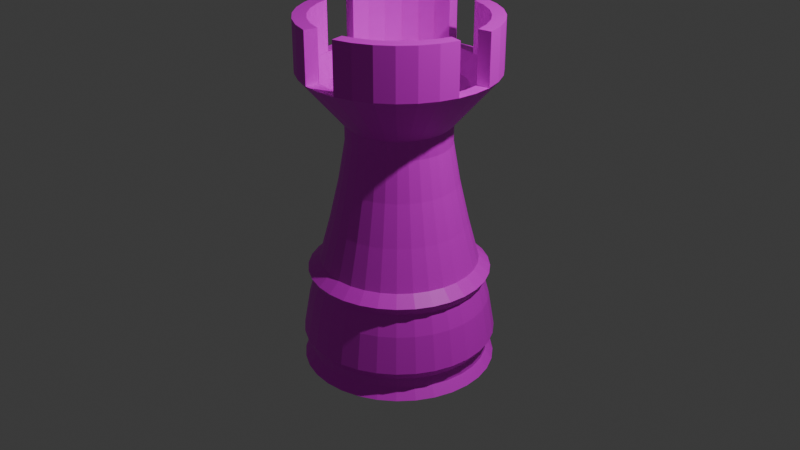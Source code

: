 # Source: week3_assignment.blend  (saved by Blender 4.2.66; exported with 4.5.12 LTS)
import bpy
from mathutils import Matrix  # noqa: F401  (used for matrix-valued properties, if any)

bpy.ops.wm.read_factory_settings(use_empty=True)
scene = bpy.context.scene
scene.name = 'Scene'

# ---- collections
col_collection = bpy.data.collections.new('Collection'); scene.collection.children.link(col_collection)

# ---- images (referenced by path relative to the original .blend; pixels are not part of the script)
import os
ASSET_DIR = os.environ.get("B2B_ASSET_DIR", "")  # directory of the original .blend (textures are referenced by path, not embedded)
HERE = os.path.dirname(os.path.abspath(__file__))  # packed textures are extracted next to this script under _unpacked/

def load_image(name, relpath, width, height, colorspace="sRGB"):
    """Load a texture the original file referenced (path relative to the .blend, or extracted next to this script)."""
    p = next((c for c in (os.path.join(HERE, relpath), os.path.join(ASSET_DIR, relpath)) if relpath and os.path.exists(c)), "")
    if p:
        img = bpy.data.images.load(p, check_existing=True)
        img.name = name
    else:  # same state as the original file: an image datablock whose file is absent (Cycles renders it pink)
        img = bpy.data.images.new(name, width, height)
        img.source = "FILE"
        img.filepath = "//" + (relpath or name)
    img.colorspace_settings.name = colorspace
    return img
img_picked_image_489700864_jpeg = load_image('picked_image-489700864.jpeg', 'picked_image-489700864.jpeg', 1024, 1024, 'sRGB')

# ---- materials (node trees are filled in below, after node groups)
mat_material_001 = bpy.data.materials.new('Material.001')

# ---- material node trees
mat_material_001.use_nodes = True; mat_material_001.node_tree.nodes.clear()
_N = mat_material_001.node_tree.nodes; _L = mat_material_001.node_tree.links
n0 = _N.new('ShaderNodeBsdfPrincipled'); n0.name = 'Principled BSDF'; n0.location = (10, 300)
n1 = _N.new('ShaderNodeOutputMaterial'); n1.name = 'Material Output'; n1.location = (300, 300)
n2 = _N.new('ShaderNodeTexImage'); n2.name = 'Image Texture'; n2.location = (315, 368)
n3 = _N.new('ShaderNodeTexImage'); n3.name = 'Image Texture.001'; n3.location = (-343, 219)
n3.image = img_picked_image_489700864_jpeg
_L.new(n0.outputs[0], n1.inputs[0])
_L.new(n3.outputs[0], n0.inputs[0])
n1.is_active_output = True

# ---- world
world_world = bpy.data.worlds.new('World'); scene.world = world_world
world_world.use_nodes = True; world_world.node_tree.nodes.clear()
_N = world_world.node_tree.nodes; _L = world_world.node_tree.links
n0 = _N.new('ShaderNodeOutputWorld'); n0.name = 'World Output'; n0.location = (300, 300)
n1 = _N.new('ShaderNodeBackground'); n1.name = 'Background'; n1.location = (10, 300)
n1.inputs[0].default_value = (0.05088, 0.05088, 0.05088, 1.0)
_L.new(n1.outputs[0], n0.inputs[0])
n0.is_active_output = True
world_world.color = (0.05088, 0.05088, 0.05088)
world_world.sun_shadow_jitter_overblur = 0.0

# ---- cameras
cam_camera = bpy.data.cameras.new('Camera')
cam_camera.clip_end = 100.0
cam_camera.ortho_scale = 7.314

# ---- lights
light_light = bpy.data.lights.new('Light', 'POINT')
light_light.energy = 1000.0
light_light.shadow_soft_size = 0.1

# ---- meshes
me_cylinder_001 = bpy.data.meshes.new('Cylinder.001')
me_cylinder_001.from_pydata([(-4.441e-16, 1.0, -0.9018), (0.1951, 0.9808, -0.9018), (0.1681, 0.8453, 1.249), (0.3827, 0.9239, -0.9018), (0.3298, 0.7962, 1.249), (0.5556, 0.8315, -0.9018), (0.4788, 0.7166, 1.249), (0.7071, 0.7071, -0.9018), (0.6094, 0.6094, 1.249), (0.8315, 0.5556, -0.9018), (0.7166, 0.4788, 1.249), (0.9239, 0.3827, -0.9018), (0.7962, 0.3298, 1.249), (0.9808, 0.1951, -0.9018), (0.8453, 0.1681, 1.249), (1.0, 4.441e-16, -0.9018), (0.9808, -0.1951, -0.9018), (0.8453, -0.1681, 1.249), (0.9239, -0.3827, -0.9018), (0.7962, -0.3298, 1.249), (0.8315, -0.5556, -0.9018), (0.7166, -0.4788, 1.249), (0.7071, -0.7071, -0.9018), (0.6094, -0.6094, 1.249), (0.5556, -0.8315, -0.9018), (0.4788, -0.7166, 1.249), (0.3827, -0.9239, -0.9018), (0.3298, -0.7962, 1.249), (0.1951, -0.9808, -0.9018), (0.1681, -0.8453, 1.249), (-4.441e-16, -1.0, -0.9018), (-0.1951, -0.9808, -0.9018), (-0.1681, -0.8453, 1.249), (-0.3827, -0.9239, -0.9018), (-0.3298, -0.7962, 1.249), (-0.5556, -0.8315, -0.9018), (-0.4788, -0.7166, 1.249), (-0.7071, -0.7071, -0.9018), (-0.6094, -0.6094, 1.249), (-0.8315, -0.5556, -0.9018), (-0.7166, -0.4788, 1.249), (-0.9239, -0.3827, -0.9018), (-0.7962, -0.3298, 1.249), (-0.9808, -0.1951, -0.9018), (-0.8453, -0.1681, 1.249), (-1.0, 4.441e-16, -0.9018), (-0.9808, 0.1951, -0.9018), (-0.8453, 0.1681, 1.249), (-0.9239, 0.3827, -0.9018), (-0.7962, 0.3298, 1.249), (-0.8315, 0.5556, -0.9018), (-0.7166, 0.4788, 1.249), (-0.7071, 0.7071, -0.9018), (-0.6094, 0.6094, 1.249), (-0.5556, 0.8315, -0.9018), (-0.4788, 0.7166, 1.249), (-0.3827, 0.9239, -0.9018), (-0.3298, 0.7962, 1.249), (-0.1951, 0.9808, -0.9018), (-0.1681, 0.8453, 1.249), (3.586e-09, 0.7039, 0.009709), (0.1373, 0.6903, 0.009709), (0.2694, 0.6503, 0.009709), (0.391, 0.5852, 0.009709), (0.4977, 0.4977, 0.009709), (0.5852, 0.391, 0.009709), (0.6503, 0.2694, 0.009709), (0.6903, 0.1373, 0.009709), (0.7039, 4.413e-09, 0.009709), (0.6903, -0.1373, 0.009709), (0.6503, -0.2694, 0.009709), (0.5852, -0.391, 0.009709), (0.4977, -0.4977, 0.009709), (0.391, -0.5852, 0.009709), (0.2694, -0.6503, 0.009709), (0.1373, -0.6903, 0.009709), (3.586e-09, -0.7039, 0.009709), (-0.1373, -0.6903, 0.009709), (-0.2694, -0.6503, 0.009709), (-0.391, -0.5852, 0.009709), (-0.4977, -0.4977, 0.009709), (-0.5852, -0.391, 0.009709), (-0.6503, -0.2694, 0.009709), (-0.6903, -0.1373, 0.009709), (-0.7039, 4.413e-09, 0.009709), (-0.6903, 0.1373, 0.009709), (-0.6503, 0.2694, 0.009709), (-0.5852, 0.391, 0.009709), (-0.4977, 0.4977, 0.009709), (-0.391, 0.5852, 0.009709), (-0.2694, 0.6503, 0.009709), (-0.1373, 0.6903, 0.009709), (0.1822, 0.9158, -0.4902), (0.3573, 0.8626, -0.4902), (0.5187, 0.7764, -0.4902), (0.6602, 0.6602, -0.4902), (0.7764, 0.5187, -0.4902), (0.8626, 0.3573, -0.4902), (0.9158, 0.1822, -0.4902), (0.9337, -9.878e-10, -0.4902), (0.9158, -0.1822, -0.4902), (0.8626, -0.3573, -0.4902), (0.7764, -0.5187, -0.4902), (0.6602, -0.6602, -0.4902), (0.5187, -0.7764, -0.4902), (0.3573, -0.8626, -0.4902), (0.1822, -0.9158, -0.4902), (8.026e-10, -0.9337, -0.4902), (-0.1822, -0.9158, -0.4902), (-0.3573, -0.8626, -0.4902), (-0.5187, -0.7764, -0.4902), (-0.6602, -0.6602, -0.4902), (-0.7764, -0.5187, -0.4902), (-0.8626, -0.3573, -0.4902), (-0.9158, -0.1822, -0.4902), (-0.9337, -9.878e-10, -0.4902), (-0.9158, 0.1822, -0.4902), (-0.8626, 0.3573, -0.4902), (-0.7764, 0.5187, -0.4902), (-0.6602, 0.6602, -0.4902), (-0.5187, 0.7764, -0.4902), (-0.3573, 0.8626, -0.4902), (-0.1822, 0.9158, -0.4902), (8.026e-10, 0.9337, -0.4902), (2.208e-09, 0.8176, -0.2403), (0.1595, 0.8019, -0.2403), (0.3129, 0.7554, -0.2403), (0.4543, 0.6799, -0.2403), (0.5782, 0.5782, -0.2403), (0.6799, 0.4543, -0.2403), (0.7554, 0.3129, -0.2403), (0.8019, 0.1595, -0.2403), (0.8176, 2.717e-09, -0.2403), (0.8019, -0.1595, -0.2403), (0.7554, -0.3129, -0.2403), (0.6799, -0.4543, -0.2403), (0.5782, -0.5782, -0.2403), (0.4543, -0.6799, -0.2403), (0.3129, -0.7554, -0.2403), (0.1595, -0.8019, -0.2403), (2.208e-09, -0.8176, -0.2403), (-0.1595, -0.8019, -0.2403), (-0.3129, -0.7554, -0.2403), (-0.4543, -0.6799, -0.2403), (-0.5782, -0.5782, -0.2403), (-0.6799, -0.4543, -0.2403), (-0.7554, -0.3129, -0.2403), (-0.8019, -0.1595, -0.2403), (-0.8176, 2.717e-09, -0.2403), (-0.8019, 0.1595, -0.2403), (-0.7554, 0.3129, -0.2403), (-0.6799, 0.4543, -0.2403), (-0.5782, 0.5782, -0.2403), (-0.4543, 0.6799, -0.2403), (-0.3129, 0.7554, -0.2403), (-0.1595, 0.8019, -0.2403), (0.1796, 0.9027, -0.7778), (0.3522, 0.8504, -0.7778), (0.5114, 0.7653, -0.7778), (0.6508, 0.6508, -0.7778), (0.7653, 0.5114, -0.7778), (0.8504, 0.3522, -0.7778), (0.9027, 0.1796, -0.7778), (0.9204, -1.186e-09, -0.7778), (0.9027, -0.1796, -0.7778), (0.8504, -0.3522, -0.7778), (0.7653, -0.5114, -0.7778), (0.6508, -0.6508, -0.7778), (0.5114, -0.7653, -0.7778), (0.3522, -0.8504, -0.7778), (0.1796, -0.9027, -0.7778), (9.636e-10, -0.9204, -0.7778), (-0.1796, -0.9027, -0.7778), (-0.3522, -0.8504, -0.7778), (-0.5114, -0.7653, -0.7778), (-0.6508, -0.6508, -0.7778), (-0.7653, -0.5114, -0.7778), (-0.8504, -0.3522, -0.7778), (-0.9027, -0.1796, -0.7778), (-0.9204, -1.186e-09, -0.7778), (-0.9027, 0.1796, -0.7778), (-0.8504, 0.3522, -0.7778), (-0.7653, 0.5114, -0.7778), (-0.6508, 0.6508, -0.7778), (-0.5114, 0.7653, -0.7778), (-0.3522, 0.8504, -0.7778), (-0.1796, 0.9027, -0.7778), (9.636e-10, 0.9204, -0.7778), (0.1804, 0.9067, -0.8398), (0.3538, 0.8541, -0.8398), (0.5136, 0.7687, -0.8398), (0.6537, 0.6537, -0.8398), (0.7687, 0.5136, -0.8398), (0.8541, 0.3538, -0.8398), (0.9067, 0.1804, -0.8398), (0.9245, -1.126e-09, -0.8398), (0.9067, -0.1804, -0.8398), (0.8541, -0.3538, -0.8398), (0.7687, -0.5136, -0.8398), (0.6537, -0.6537, -0.8398), (0.5136, -0.7687, -0.8398), (0.3538, -0.8541, -0.8398), (0.1804, -0.9067, -0.8398), (9.146e-10, -0.9245, -0.8398), (-0.1804, -0.9067, -0.8398), (-0.3538, -0.8541, -0.8398), (-0.5136, -0.7687, -0.8398), (-0.6537, -0.6537, -0.8398), (-0.7687, -0.5136, -0.8398), (-0.8541, -0.3538, -0.8398), (-0.9067, -0.1804, -0.8398), (-0.9245, -1.126e-09, -0.8398), (-0.9067, 0.1804, -0.8398), (-0.8541, 0.3538, -0.8398), (-0.7687, 0.5136, -0.8398), (-0.6537, 0.6537, -0.8398), (-0.5136, 0.7687, -0.8398), (-0.3538, 0.8541, -0.8398), (-0.1804, 0.9067, -0.8398), (9.146e-10, 0.9245, -0.8398), (-4.441e-16, 1.0, -0.7159), (0.1951, 0.9808, -0.7159), (0.3827, 0.9239, -0.7159), (0.5556, 0.8315, -0.7159), (0.7071, 0.7071, -0.7159), (0.8315, 0.5556, -0.7159), (0.9239, 0.3827, -0.7159), (0.9808, 0.1951, -0.7159), (1.0, 4.441e-16, -0.7159), (0.9808, -0.1951, -0.7159), (0.9239, -0.3827, -0.7159), (0.8315, -0.5556, -0.7159), (0.7071, -0.7071, -0.7159), (0.5556, -0.8315, -0.7159), (0.3827, -0.9239, -0.7159), (0.1951, -0.9808, -0.7159), (-4.441e-16, -1.0, -0.7159), (-0.1951, -0.9808, -0.7159), (-0.3827, -0.9239, -0.7159), (-0.5556, -0.8315, -0.7159), (-0.7071, -0.7071, -0.7159), (-0.8315, -0.5556, -0.7159), (-0.9239, -0.3827, -0.7159), (-0.9808, -0.1951, -0.7159), (-1.0, 4.441e-16, -0.7159), (-0.9808, 0.1951, -0.7159), (-0.9239, 0.3827, -0.7159), (-0.8315, 0.5556, -0.7159), (-0.7071, 0.7071, -0.7159), (-0.5556, 0.8315, -0.7159), (-0.3827, 0.9239, -0.7159), (-0.1951, 0.9808, -0.7159), (5.629e-09, 0.5351, 0.5049), (0.1044, 0.5248, 0.5049), (0.2048, 0.4943, 0.5049), (0.2973, 0.4449, 0.5049), (0.3783, 0.3783, 0.5049), (0.4449, 0.2973, 0.5049), (0.4943, 0.2048, 0.5049), (0.5248, 0.1044, 0.5049), (0.5351, 6.928e-09, 0.5049), (0.5248, -0.1044, 0.5049), (0.4943, -0.2048, 0.5049), (0.4449, -0.2973, 0.5049), (0.3783, -0.3783, 0.5049), (0.2973, -0.4449, 0.5049), (0.2048, -0.4943, 0.5049), (0.1044, -0.5248, 0.5049), (5.629e-09, -0.5351, 0.5049), (-0.1044, -0.5248, 0.5049), (-0.2048, -0.4943, 0.5049), (-0.2973, -0.4449, 0.5049), (-0.3783, -0.3783, 0.5049), (-0.4449, -0.2973, 0.5049), (-0.4943, -0.2048, 0.5049), (-0.5248, -0.1044, 0.5049), (-0.5351, 6.928e-09, 0.5049), (-0.5248, 0.1044, 0.5049), (-0.4943, 0.2048, 0.5049), (-0.4449, 0.2973, 0.5049), (-0.3783, 0.3783, 0.5049), (-0.2973, 0.4449, 0.5049), (-0.2048, 0.4943, 0.5049), (-0.1044, 0.5248, 0.5049), (0.1182, 0.5942, 0.2629), (0.2319, 0.5598, 0.2629), (0.3366, 0.5038, 0.2629), (0.4284, 0.4284, 0.2629), (0.5038, 0.3366, 0.2629), (0.5598, 0.2319, 0.2629), (0.5942, 0.1182, 0.2629), (0.6059, -5.873e-09, 0.2629), (0.5942, -0.1182, 0.2629), (0.5598, -0.2319, 0.2629), (0.5038, -0.3366, 0.2629), (0.4284, -0.4284, 0.2629), (0.3366, -0.5038, 0.2629), (0.2319, -0.5598, 0.2629), (0.1182, -0.5942, 0.2629), (4.772e-09, -0.6059, 0.2629), (-0.1182, -0.5942, 0.2629), (-0.2319, -0.5598, 0.2629), (-0.3366, -0.5038, 0.2629), (-0.4284, -0.4284, 0.2629), (-0.5038, -0.3366, 0.2629), (-0.5598, -0.2319, 0.2629), (-0.5942, -0.1182, 0.2629), (-0.6059, -5.873e-09, 0.2629), (-0.5942, 0.1182, 0.2629), (-0.5598, 0.2319, 0.2629), (-0.5038, 0.3366, 0.2629), (-0.4284, 0.4284, 0.2629), (-0.3366, 0.5038, 0.2629), (-0.2319, 0.5598, 0.2629), (-0.1182, 0.5942, 0.2629), (4.772e-09, 0.6059, 0.2629), (-4.441e-16, 1.0, 0.9401), (0.1951, 0.9808, 0.9401), (0.3827, 0.9239, 0.9401), (0.5556, 0.8315, 0.9401), (0.7071, 0.7071, 0.9401), (0.8315, 0.5556, 0.9401), (0.9239, 0.3827, 0.9401), (0.9808, 0.1951, 0.9401), (1.0, 3.109e-15, 0.9401), (0.9808, -0.1951, 0.9401), (0.9239, -0.3827, 0.9401), (0.8315, -0.5556, 0.9401), (0.7071, -0.7071, 0.9401), (0.5556, -0.8315, 0.9401), (0.3827, -0.9239, 0.9401), (0.1951, -0.9808, 0.9401), (-4.441e-16, -1.0, 0.9401), (-0.1951, -0.9808, 0.9401), (-0.3827, -0.9239, 0.9401), (-0.5556, -0.8315, 0.9401), (-0.7071, -0.7071, 0.9401), (-0.8315, -0.5556, 0.9401), (-0.9239, -0.3827, 0.9401), (-0.9808, -0.1951, 0.9401), (-1.0, 3.109e-15, 0.9401), (-0.9808, 0.1951, 0.9401), (-0.9239, 0.3827, 0.9401), (-0.8315, 0.5556, 0.9401), (-0.7071, 0.7071, 0.9401), (-0.5556, 0.8315, 0.9401), (-0.3827, 0.9239, 0.9401), (-0.1951, 0.9808, 0.9401), (0.1045, 0.5253, 0.6211), (0.205, 0.4949, 0.6211), (0.2976, 0.4454, 0.6211), (0.3787, 0.3787, 0.6211), (0.4454, 0.2976, 0.6211), (0.4949, 0.205, 0.6211), (0.5253, 0.1045, 0.6211), (0.5356, 7.981e-09, 0.6211), (0.5253, -0.1045, 0.6211), (0.4949, -0.205, 0.6211), (0.4454, -0.2976, 0.6211), (0.3787, -0.3787, 0.6211), (0.2976, -0.4454, 0.6211), (0.205, -0.4949, 0.6211), (0.1045, -0.5253, 0.6211), (-3.514e-09, -0.5356, 0.6211), (-0.1045, -0.5253, 0.6211), (-0.205, -0.4949, 0.6211), (-0.2976, -0.4454, 0.6211), (-0.3787, -0.3787, 0.6211), (-0.4454, -0.2976, 0.6211), (-0.4949, -0.205, 0.6211), (-0.5253, -0.1045, 0.6211), (-0.5356, 7.981e-09, 0.6211), (-0.5253, 0.1045, 0.6211), (-0.4949, 0.205, 0.6211), (-0.4454, 0.2976, 0.6211), (-0.3787, 0.3787, 0.6211), (-0.2976, 0.4454, 0.6211), (-0.205, 0.4949, 0.6211), (-0.1045, 0.5253, 0.6211), (-3.514e-09, 0.5356, 0.6211), (0.1951, 0.9808, 1.122), (0.3827, 0.9239, 1.122), (0.5556, 0.8315, 1.122), (0.7071, 0.7071, 1.122), (0.8315, 0.5556, 1.122), (0.9239, 0.3827, 1.122), (0.9808, 0.1951, 1.122), (0.9808, -0.1951, 1.122), (0.9239, -0.3827, 1.122), (0.8315, -0.5556, 1.122), (0.7071, -0.7071, 1.122), (0.5556, -0.8315, 1.122), (0.3827, -0.9239, 1.122), (0.1951, -0.9808, 1.122), (-0.1951, -0.9808, 1.122), (-0.3827, -0.9239, 1.122), (-0.5556, -0.8315, 1.122), (-0.7071, -0.7071, 1.122), (-0.8315, -0.5556, 1.122), (-0.9239, -0.3827, 1.122), (-0.9808, -0.1951, 1.122), (-0.9808, 0.1951, 1.122), (-0.9239, 0.3827, 1.122), (-0.8315, 0.5556, 1.122), (-0.7071, 0.7071, 1.122), (-0.5556, 0.8315, 1.122), (-0.3827, 0.9239, 1.122), (-0.1951, 0.9808, 1.122), (0.1708, 0.8589, -0.3653), (0.3351, 0.809, -0.3653), (0.4865, 0.7281, -0.3653), (0.6192, 0.6192, -0.3653), (0.7281, 0.4865, -0.3653), (0.809, 0.3351, -0.3653), (0.8589, 0.1708, -0.3653), (0.8757, 8.647e-10, -0.3653), (0.8589, -0.1708, -0.3653), (0.809, -0.3351, -0.3653), (0.7281, -0.4865, -0.3653), (0.6192, -0.6192, -0.3653), (0.4865, -0.7281, -0.3653), (0.3351, -0.809, -0.3653), (0.1708, -0.8589, -0.3653), (1.505e-09, -0.8757, -0.3653), (-0.1708, -0.8589, -0.3653), (-0.3351, -0.809, -0.3653), (-0.4865, -0.7281, -0.3653), (-0.6192, -0.6192, -0.3653), (-0.7281, -0.4865, -0.3653), (-0.809, -0.3351, -0.3653), (-0.8589, -0.1708, -0.3653), (-0.8757, 8.647e-10, -0.3653), (-0.8589, 0.1708, -0.3653), (-0.809, 0.3351, -0.3653), (-0.7281, 0.4865, -0.3653), (-0.6192, 0.6192, -0.3653), (-0.4865, 0.7281, -0.3653), (-0.3351, 0.809, -0.3653), (-0.1708, 0.8589, -0.3653), (1.505e-09, 0.8757, -0.3653), (1.151e-09, 0.9382, -0.3028), (0.183, 0.9202, -0.3028), (0.359, 0.8668, -0.3028), (0.5213, 0.7801, -0.3028), (0.6634, 0.6634, -0.3028), (0.7801, 0.5213, -0.3028), (0.8668, 0.359, -0.3028), (0.9202, 0.183, -0.3028), (0.9382, 1.582e-09, -0.3028), (0.9202, -0.183, -0.3028), (0.8668, -0.359, -0.3028), (0.7801, -0.5213, -0.3028), (0.6634, -0.6634, -0.3028), (0.5213, -0.7801, -0.3028), (0.359, -0.8668, -0.3028), (0.183, -0.9202, -0.3028), (1.151e-09, -0.9382, -0.3028), (-0.183, -0.9202, -0.3028), (-0.359, -0.8668, -0.3028), (-0.5213, -0.7801, -0.3028), (-0.6634, -0.6634, -0.3028), (-0.7801, -0.5213, -0.3028), (-0.8668, -0.359, -0.3028), (-0.9202, -0.183, -0.3028), (-0.9382, 1.582e-09, -0.3028), (-0.9202, 0.183, -0.3028), (-0.8668, 0.359, -0.3028), (-0.7801, 0.5213, -0.3028), (-0.6634, 0.6634, -0.3028), (-0.5213, 0.7801, -0.3028), (-0.359, 0.8668, -0.3028), (-0.183, 0.9202, -0.3028), (0.1951, 0.9808, 1.249), (0.3827, 0.9239, 1.249), (0.5556, 0.8315, 1.249), (0.7071, 0.7071, 1.249), (0.8315, 0.5556, 1.249), (0.9239, 0.3827, 1.249), (0.9808, 0.1951, 1.249), (0.9808, -0.1951, 1.249), (0.9239, -0.3827, 1.249), (0.8315, -0.5556, 1.249), (0.7071, -0.7071, 1.249), (0.5556, -0.8315, 1.249), (0.3827, -0.9239, 1.249), (0.1951, -0.9808, 1.249), (-0.1951, -0.9808, 1.249), (-0.3827, -0.9239, 1.249), (-0.5556, -0.8315, 1.249), (-0.7071, -0.7071, 1.249), (-0.8315, -0.5556, 1.249), (-0.9239, -0.3827, 1.249), (-0.9808, -0.1951, 1.249), (-0.9808, 0.1951, 1.249), (-0.9239, 0.3827, 1.249), (-0.8315, 0.5556, 1.249), (-0.7071, 0.7071, 1.249), (-0.5556, 0.8315, 1.249), (-0.3827, 0.9239, 1.249), (-0.1951, 0.9808, 1.249), (0.1681, 0.8453, 0.9396), (0.3308, 0.7986, 0.9396), (0.4802, 0.7187, 0.9396), (0.6112, 0.6112, 0.9396), (0.7187, 0.4802, 0.9396), (0.7986, 0.3308, 0.9396), (0.8453, 0.1681, 0.9396), (0.8618, -8.882e-16, 0.9396), (0.8453, -0.1681, 0.9396), (0.7986, -0.3308, 0.9396), (0.7187, -0.4802, 0.9396), (0.6112, -0.6112, 0.9396), (0.4802, -0.7187, 0.9396), (0.3308, -0.7986, 0.9396), (0.1681, -0.8453, 0.9396), (-0.1681, -0.8453, 0.9396), (-0.3308, -0.7986, 0.9396), (-0.4802, -0.7187, 0.9396), (-0.6112, -0.6112, 0.9396), (-0.7187, -0.4802, 0.9396), (-0.7986, -0.3308, 0.9396), (-0.8453, -0.1681, 0.9396), (-0.8618, 8.882e-16, 0.9396), (-0.8453, 0.1681, 0.9396), (-0.7986, 0.3308, 0.9396), (-0.7187, 0.4802, 0.9396), (-0.6112, 0.6112, 0.9396), (-0.4802, 0.7187, 0.9396), (-0.3308, 0.7986, 0.9396), (-0.1681, 0.8453, 0.9396), (0.1686, 0.8478, 0.9396), (-1.181e-08, 0.8644, 0.9396), (0.3298, 0.7962, 0.9396), (0.4788, 0.7166, 0.9396), (0.6094, 0.6094, 0.9396), (0.7166, 0.4788, 0.9396), (0.7962, 0.3298, 0.9396), (0.8644, -1.045e-15, 0.9396), (0.8478, 0.1686, 0.9396), (0.8478, -0.1686, 0.9396), (0.7962, -0.3298, 0.9396), (0.7166, -0.4788, 0.9396), (0.6094, -0.6094, 0.9396), (0.4788, -0.7166, 0.9396), (0.3298, -0.7962, 0.9396), (-1.181e-08, -0.8644, 0.9396), (0.1686, -0.8478, 0.9396), (-0.1686, -0.8478, 0.9396), (-0.3298, -0.7962, 0.9396), (-0.4788, -0.7166, 0.9396), (-0.6094, -0.6094, 0.9396), (-0.7166, -0.4788, 0.9396), (-0.7962, -0.3298, 0.9396), (-0.8644, 1.045e-15, 0.9396), (-0.8478, -0.1686, 0.9396), (-0.8478, 0.1686, 0.9396), (-0.7962, 0.3298, 0.9396), (-0.7166, 0.4788, 0.9396), (-0.6094, 0.6094, 0.9396), (-0.4788, 0.7166, 0.9396), (-0.3298, 0.7962, 0.9396), (-0.1686, 0.8478, 0.9396), (0.1329, 0.6684, 0.8396), (-1.293e-08, 0.6814, 0.8396), (0.6814, -2.694e-10, 0.8396), (0.6684, 0.1329, 0.8396), (0.6684, -0.1329, 0.8396), (-1.293e-08, -0.6814, 0.8396), (0.1329, -0.6684, 0.8396), (-0.1329, -0.6684, 0.8396), (-0.6814, -2.694e-10, 0.8396), (-0.6684, -0.1329, 0.8396), (-0.6684, 0.1329, 0.8396), (-0.1329, 0.6684, 0.8396), (0.2608, 0.6296, 0.8396), (0.3786, 0.5666, 0.8396), (0.4819, 0.4819, 0.8396), (0.5666, 0.3786, 0.8396), (0.6296, 0.2608, 0.8396), (0.6296, -0.2608, 0.8396), (0.5666, -0.3786, 0.8396), (0.4819, -0.4819, 0.8396), (0.3786, -0.5666, 0.8396), (0.2608, -0.6296, 0.8396), (-0.2608, -0.6296, 0.8396), (-0.3786, -0.5666, 0.8396), (-0.4819, -0.4819, 0.8396), (-0.5666, -0.3786, 0.8396), (-0.6296, -0.2608, 0.8396), (-0.6296, 0.2608, 0.8396), (-0.5666, 0.3786, 0.8396), (-0.4819, 0.4819, 0.8396), (-0.3786, 0.5666, 0.8396), (-0.2608, 0.6296, 0.8396)], [(522, 521), (522, 555)], [(380, 472, 473, 381), (381, 473, 474, 382), (382, 474, 475, 383), (383, 475, 476, 384), (384, 476, 477, 385), (385, 477, 478, 386), (387, 479, 480, 388), (388, 480, 481, 389), (389, 481, 482, 390), (390, 482, 483, 391), (391, 483, 484, 392), (392, 484, 485, 393), (394, 486, 487, 395), (395, 487, 488, 396), (396, 488, 489, 397), (397, 489, 490, 398), (398, 490, 491, 399), (399, 491, 492, 400), (401, 493, 494, 402), (402, 494, 495, 403), (403, 495, 496, 404), (404, 496, 497, 405), (405, 497, 498, 406), (27, 25, 543, 544), (406, 498, 499, 407), (0, 1, 3, 5, 7, 9, 11, 13, 15, 16, 18, 20, 22, 24, 26, 28, 30, 31, 33, 35, 37, 39, 41, 43, 45, 46, 48, 50, 52, 54, 56, 58), (155, 91, 60, 124), (154, 90, 91, 155), (153, 89, 90, 154), (152, 88, 89, 153), (151, 87, 88, 152), (150, 86, 87, 151), (149, 85, 86, 150), (148, 84, 85, 149), (147, 83, 84, 148), (146, 82, 83, 147), (145, 81, 82, 146), (144, 80, 81, 145), (143, 79, 80, 144), (142, 78, 79, 143), (141, 77, 78, 142), (140, 76, 77, 141), (139, 75, 76, 140), (138, 74, 75, 139), (137, 73, 74, 138), (136, 72, 73, 137), (135, 71, 72, 136), (134, 70, 71, 135), (133, 69, 70, 134), (132, 68, 69, 133), (131, 67, 68, 132), (130, 66, 67, 131), (129, 65, 66, 130), (128, 64, 65, 129), (127, 63, 64, 128), (126, 62, 63, 127), (125, 61, 62, 126), (124, 60, 61, 125), (220, 123, 92, 221), (221, 92, 93, 222), (222, 93, 94, 223), (223, 94, 95, 224), (224, 95, 96, 225), (225, 96, 97, 226), (226, 97, 98, 227), (227, 98, 99, 228), (228, 99, 100, 229), (229, 100, 101, 230), (230, 101, 102, 231), (231, 102, 103, 232), (232, 103, 104, 233), (233, 104, 105, 234), (234, 105, 106, 235), (235, 106, 107, 236), (236, 107, 108, 237), (237, 108, 109, 238), (238, 109, 110, 239), (239, 110, 111, 240), (240, 111, 112, 241), (241, 112, 113, 242), (242, 113, 114, 243), (243, 114, 115, 244), (244, 115, 116, 245), (245, 116, 117, 246), (246, 117, 118, 247), (247, 118, 119, 248), (248, 119, 120, 249), (249, 120, 121, 250), (250, 121, 122, 251), (251, 122, 123, 220), (440, 124, 125, 441), (441, 125, 126, 442), (442, 126, 127, 443), (443, 127, 128, 444), (444, 128, 129, 445), (445, 129, 130, 446), (446, 130, 131, 447), (447, 131, 132, 448), (448, 132, 133, 449), (449, 133, 134, 450), (450, 134, 135, 451), (451, 135, 136, 452), (452, 136, 137, 453), (453, 137, 138, 454), (454, 138, 139, 455), (455, 139, 140, 456), (456, 140, 141, 457), (457, 141, 142, 458), (458, 142, 143, 459), (459, 143, 144, 460), (460, 144, 145, 461), (461, 145, 146, 462), (462, 146, 147, 463), (463, 147, 148, 464), (464, 148, 149, 465), (465, 149, 150, 466), (466, 150, 151, 467), (467, 151, 152, 468), (468, 152, 153, 469), (469, 153, 154, 470), (470, 154, 155, 471), (471, 155, 124, 440), (218, 186, 187, 219), (217, 185, 186, 218), (216, 184, 185, 217), (215, 183, 184, 216), (214, 182, 183, 215), (213, 181, 182, 214), (212, 180, 181, 213), (211, 179, 180, 212), (210, 178, 179, 211), (209, 177, 178, 210), (208, 176, 177, 209), (207, 175, 176, 208), (206, 174, 175, 207), (205, 173, 174, 206), (204, 172, 173, 205), (203, 171, 172, 204), (202, 170, 171, 203), (201, 169, 170, 202), (200, 168, 169, 201), (199, 167, 168, 200), (198, 166, 167, 199), (197, 165, 166, 198), (196, 164, 165, 197), (195, 163, 164, 196), (194, 162, 163, 195), (193, 161, 162, 194), (192, 160, 161, 193), (191, 159, 160, 192), (190, 158, 159, 191), (189, 157, 158, 190), (188, 156, 157, 189), (219, 187, 156, 188), (0, 219, 188, 1), (1, 188, 189, 3), (3, 189, 190, 5), (5, 190, 191, 7), (7, 191, 192, 9), (9, 192, 193, 11), (11, 193, 194, 13), (13, 194, 195, 15), (15, 195, 196, 16), (16, 196, 197, 18), (18, 197, 198, 20), (20, 198, 199, 22), (22, 199, 200, 24), (24, 200, 201, 26), (26, 201, 202, 28), (28, 202, 203, 30), (30, 203, 204, 31), (31, 204, 205, 33), (33, 205, 206, 35), (35, 206, 207, 37), (37, 207, 208, 39), (39, 208, 209, 41), (41, 209, 210, 43), (43, 210, 211, 45), (45, 211, 212, 46), (46, 212, 213, 48), (48, 213, 214, 50), (50, 214, 215, 52), (52, 215, 216, 54), (54, 216, 217, 56), (56, 217, 218, 58), (58, 218, 219, 0), (186, 251, 220, 187), (185, 250, 251, 186), (184, 249, 250, 185), (183, 248, 249, 184), (182, 247, 248, 183), (181, 246, 247, 182), (180, 245, 246, 181), (179, 244, 245, 180), (178, 243, 244, 179), (177, 242, 243, 178), (176, 241, 242, 177), (175, 240, 241, 176), (174, 239, 240, 175), (173, 238, 239, 174), (172, 237, 238, 173), (171, 236, 237, 172), (170, 235, 236, 171), (169, 234, 235, 170), (168, 233, 234, 169), (167, 232, 233, 168), (166, 231, 232, 167), (165, 230, 231, 166), (164, 229, 230, 165), (163, 228, 229, 164), (162, 227, 228, 163), (161, 226, 227, 162), (160, 225, 226, 161), (159, 224, 225, 160), (158, 223, 224, 159), (157, 222, 223, 158), (156, 221, 222, 157), (187, 220, 221, 156), (314, 283, 252, 315), (313, 282, 283, 314), (312, 281, 282, 313), (311, 280, 281, 312), (310, 279, 280, 311), (309, 278, 279, 310), (308, 277, 278, 309), (307, 276, 277, 308), (306, 275, 276, 307), (305, 274, 275, 306), (304, 273, 274, 305), (303, 272, 273, 304), (302, 271, 272, 303), (301, 270, 271, 302), (300, 269, 270, 301), (299, 268, 269, 300), (298, 267, 268, 299), (297, 266, 267, 298), (296, 265, 266, 297), (295, 264, 265, 296), (294, 263, 264, 295), (293, 262, 263, 294), (292, 261, 262, 293), (291, 260, 261, 292), (290, 259, 260, 291), (289, 258, 259, 290), (288, 257, 258, 289), (287, 256, 257, 288), (286, 255, 256, 287), (285, 254, 255, 286), (284, 253, 254, 285), (315, 252, 253, 284), (60, 315, 284, 61), (61, 284, 285, 62), (62, 285, 286, 63), (63, 286, 287, 64), (64, 287, 288, 65), (65, 288, 289, 66), (66, 289, 290, 67), (67, 290, 291, 68), (68, 291, 292, 69), (69, 292, 293, 70), (70, 293, 294, 71), (71, 294, 295, 72), (72, 295, 296, 73), (73, 296, 297, 74), (74, 297, 298, 75), (75, 298, 299, 76), (76, 299, 300, 77), (77, 300, 301, 78), (78, 301, 302, 79), (79, 302, 303, 80), (80, 303, 304, 81), (81, 304, 305, 82), (82, 305, 306, 83), (83, 306, 307, 84), (84, 307, 308, 85), (85, 308, 309, 86), (86, 309, 310, 87), (87, 310, 311, 88), (88, 311, 312, 89), (89, 312, 313, 90), (90, 313, 314, 91), (91, 314, 315, 60), (378, 347, 316, 379), (377, 346, 347, 378), (376, 345, 346, 377), (375, 344, 345, 376), (374, 343, 344, 375), (373, 342, 343, 374), (372, 341, 342, 373), (371, 340, 341, 372), (370, 339, 340, 371), (369, 338, 339, 370), (368, 337, 338, 369), (367, 336, 337, 368), (366, 335, 336, 367), (365, 334, 335, 366), (364, 333, 334, 365), (363, 332, 333, 364), (362, 331, 332, 363), (361, 330, 331, 362), (360, 329, 330, 361), (359, 328, 329, 360), (358, 327, 328, 359), (357, 326, 327, 358), (356, 325, 326, 357), (355, 324, 325, 356), (354, 323, 324, 355), (353, 322, 323, 354), (352, 321, 322, 353), (351, 320, 321, 352), (350, 319, 320, 351), (349, 318, 319, 350), (348, 317, 318, 349), (379, 316, 317, 348), (252, 379, 348, 253), (253, 348, 349, 254), (254, 349, 350, 255), (255, 350, 351, 256), (256, 351, 352, 257), (257, 352, 353, 258), (258, 353, 354, 259), (259, 354, 355, 260), (260, 355, 356, 261), (261, 356, 357, 262), (262, 357, 358, 263), (263, 358, 359, 264), (264, 359, 360, 265), (265, 360, 361, 266), (266, 361, 362, 267), (267, 362, 363, 268), (268, 363, 364, 269), (269, 364, 365, 270), (270, 365, 366, 271), (271, 366, 367, 272), (272, 367, 368, 273), (273, 368, 369, 274), (274, 369, 370, 275), (275, 370, 371, 276), (276, 371, 372, 277), (277, 372, 373, 278), (278, 373, 374, 279), (279, 374, 375, 280), (280, 375, 376, 281), (281, 376, 377, 282), (282, 377, 378, 283), (283, 378, 379, 252), (346, 406, 407, 347), (345, 405, 406, 346), (344, 404, 405, 345), (343, 403, 404, 344), (342, 402, 403, 343), (341, 401, 402, 342), (338, 399, 400, 339), (337, 398, 399, 338), (336, 397, 398, 337), (335, 396, 397, 336), (334, 395, 396, 335), (333, 394, 395, 334), (330, 392, 393, 331), (329, 391, 392, 330), (328, 390, 391, 329), (327, 389, 390, 328), (326, 388, 389, 327), (325, 387, 388, 326), (322, 385, 386, 323), (321, 384, 385, 322), (320, 383, 384, 321), (319, 382, 383, 320), (318, 381, 382, 319), (317, 380, 381, 318), (122, 438, 439, 123), (121, 437, 438, 122), (120, 436, 437, 121), (119, 435, 436, 120), (118, 434, 435, 119), (117, 433, 434, 118), (116, 432, 433, 117), (115, 431, 432, 116), (114, 430, 431, 115), (113, 429, 430, 114), (112, 428, 429, 113), (111, 427, 428, 112), (110, 426, 427, 111), (109, 425, 426, 110), (108, 424, 425, 109), (107, 423, 424, 108), (106, 422, 423, 107), (105, 421, 422, 106), (104, 420, 421, 105), (103, 419, 420, 104), (102, 418, 419, 103), (101, 417, 418, 102), (100, 416, 417, 101), (99, 415, 416, 100), (98, 414, 415, 99), (97, 413, 414, 98), (96, 412, 413, 97), (95, 411, 412, 96), (94, 410, 411, 95), (93, 409, 410, 94), (92, 408, 409, 93), (123, 439, 408, 92), (438, 471, 440, 439), (437, 470, 471, 438), (436, 469, 470, 437), (435, 468, 469, 436), (434, 467, 468, 435), (433, 466, 467, 434), (432, 465, 466, 433), (431, 464, 465, 432), (430, 463, 464, 431), (429, 462, 463, 430), (428, 461, 462, 429), (427, 460, 461, 428), (426, 459, 460, 427), (425, 458, 459, 426), (424, 457, 458, 425), (423, 456, 457, 424), (422, 455, 456, 423), (421, 454, 455, 422), (420, 453, 454, 421), (419, 452, 453, 420), (418, 451, 452, 419), (417, 450, 451, 418), (416, 449, 450, 417), (415, 448, 449, 416), (414, 447, 448, 415), (413, 446, 447, 414), (412, 445, 446, 413), (411, 444, 445, 412), (410, 443, 444, 411), (409, 442, 443, 410), (408, 441, 442, 409), (439, 440, 441, 408), (2, 4, 473, 472), (4, 6, 474, 473), (6, 8, 475, 474), (8, 10, 476, 475), (10, 12, 477, 476), (12, 14, 478, 477), (17, 19, 480, 479), (19, 21, 481, 480), (21, 23, 482, 481), (23, 25, 483, 482), (25, 27, 484, 483), (27, 29, 485, 484), (32, 34, 487, 486), (34, 36, 488, 487), (36, 38, 489, 488), (38, 40, 490, 489), (40, 42, 491, 490), (42, 44, 492, 491), (47, 49, 494, 493), (49, 51, 495, 494), (51, 53, 496, 495), (53, 55, 497, 496), (55, 57, 498, 497), (57, 59, 499, 498), (511, 510, 580, 581), (53, 51, 557, 558), (29, 27, 544, 514), (4, 2, 500, 532), (55, 53, 558, 559), (6, 4, 532, 533), (57, 55, 559, 560), (8, 6, 533, 534), (59, 57, 560, 529), (34, 32, 515, 548), (10, 8, 534, 535), (36, 34, 548, 549), (12, 10, 535, 536), (38, 36, 549, 550), (14, 12, 536, 506), (40, 38, 550, 551), (42, 40, 551, 552), (44, 42, 552, 521), (19, 17, 508, 540), (21, 19, 540, 541), (23, 21, 541, 542), (49, 47, 523, 556), (25, 23, 542, 543), (51, 49, 556, 557), (547, 516, 517, 518, 519, 520, 552, 551, 550, 549, 548, 515), (553, 555, 524, 525, 526, 527, 528, 561, 529, 560, 559, 558, 557, 556, 523, 522), (530, 501, 502, 503, 504, 505, 538, 537, 539, 509, 510, 511, 512, 513, 546, 514, 544, 543, 542, 541, 540, 508, 507, 506, 536, 535, 534, 533, 532, 500), (562, 563, 573, 593, 592, 591, 590, 589, 572, 570, 571, 588, 587, 586, 585, 584, 569, 567, 568, 583, 582, 581, 580, 579, 566, 564, 565, 578, 577, 576, 575, 574), (531, 561, 573, 563), (524, 555, 572, 589), (512, 511, 581, 582), (525, 524, 589, 590), (513, 512, 582, 583), (526, 525, 590, 591), (546, 513, 583, 568), (537, 538, 565, 564), (501, 530, 562, 574), (527, 526, 591, 592), (539, 537, 564, 566), (502, 501, 574, 575), (528, 527, 592, 593), (503, 502, 575, 576), (561, 528, 593, 573), (553, 554, 571, 570), (516, 547, 569, 584), (504, 503, 576, 577), (555, 553, 570, 572), (517, 516, 584, 585), (505, 504, 577, 578), (518, 517, 585, 586), (538, 505, 578, 565), (519, 518, 586, 587), (530, 531, 563, 562), (520, 519, 587, 588), (554, 520, 588, 571), (545, 546, 568, 567), (509, 539, 566, 579), (547, 545, 567, 569), (510, 509, 579, 580), (387, 325, 508, 17, 479), (324, 323, 538, 507, 537, 539, 325), (14, 538, 323, 478), (59, 529, 347, 499), (347, 529, 561, 531, 530, 317, 316), (2, 472, 317, 530), (401, 341, 523, 47, 493), (29, 514, 331, 485), (332, 331, 514, 546, 545, 547, 333), (486, 333, 547, 32), (340, 339, 554, 553, 555, 341), (400, 492, 44, 521, 339)])
_uv = me_cylinder_001.uv_layers.new(name='UVMap')
_uv.uv.foreach_set('vector', [0.9688, 0.9691, 0.9688, 1.0, 0.9375, 1.0, 0.9375, 0.9691, 0.9375, 0.9691, 0.9375, 1.0, 0.9062, 1.0, 0.9062, 0.9691, 0.9062, 0.9691, 0.9062, 1.0, 0.875, 1.0, 0.875, 0.9691, 0.875, 0.9691, 0.875, 1.0, 0.8438, 1.0, 0.8437, 0.9691, 0.8437, 0.9691, 0.8438, 1.0, 0.8125, 1.0, 0.8125, 0.9691, 0.8125, 0.9691, 0.8125, 1.0, 0.7812, 1.0, 0.7813, 0.9691, 0.7188, 0.9691, 0.7188, 1.0, 0.6875, 1.0, 0.6875, 0.9691, 0.6875, 0.9691, 0.6875, 1.0, 0.6562, 1.0, 0.6562, 0.9691, 0.6562, 0.9691, 0.6562, 1.0, 0.625, 1.0, 0.625, 0.9691, 0.625, 0.9691, 0.625, 1.0, 0.5938, 1.0, 0.5938, 0.9691, 0.5938, 0.9691, 0.5938, 1.0, 0.5625, 1.0, 0.5625, 0.9691, 0.5625, 0.9691, 0.5625, 1.0, 0.5312, 1.0, 0.5312, 0.9691, 0.4688, 0.9691, 0.4688, 1.0, 0.4375, 1.0, 0.4375, 0.9691, 0.4375, 0.9691, 0.4375, 1.0, 0.4062, 1.0, 0.4062, 0.9691, 0.4062, 0.9691, 0.4062, 1.0, 0.375, 1.0, 0.375, 0.9691, 0.375, 0.9691, 0.375, 1.0, 0.3438, 1.0, 0.3438, 0.9691, 0.3438, 0.9691, 0.3438, 1.0, 0.3125, 1.0, 0.3125, 0.9691, 0.3125, 0.9691, 0.3125, 1.0, 0.2812, 1.0, 0.2812, 0.9691, 0.2188, 0.9691, 0.2188, 1.0, 0.1875, 1.0, 0.1875, 0.9691, 0.1875, 0.9691, 0.1875, 1.0, 0.1562, 1.0, 0.1562, 0.9691, 0.1562, 0.9691, 0.1562, 1.0, 0.125, 1.0, 0.125, 0.9691, 0.125, 0.9691, 0.125, 1.0, 0.09375, 1.0, 0.09375, 0.9691, 0.09375, 0.9691, 0.09375, 1.0, 0.0625, 1.0, 0.0625, 0.9691, 0.3292, 0.05891, 0.3649, 0.07802, 0.3649, 0.07802, 0.3292, 0.05891, 0.0625, 0.9691, 0.0625, 1.0, 0.03125, 1.0, 0.03125, 0.9691, 0.75, 0.49, 0.7968, 0.4854, 0.8418, 0.4717, 0.8833, 0.4496, 0.9197, 0.4197, 0.9496, 0.3833, 0.9717, 0.3418, 0.9854, 0.2968, 0.99, 0.25, 0.9854, 0.2032, 0.9717, 0.1582, 0.9496, 0.1167, 0.9197, 0.08029, 0.8833, 0.05045, 0.8418, 0.02827, 0.7968, 0.01461, 0.75, 0.01, 0.7032, 0.01461, 0.6582, 0.02827, 0.6167, 0.05045, 0.5803, 0.08029, 0.5504, 0.1167, 0.5283, 0.1582, 0.5146, 0.2032, 0.51, 0.25, 0.5146, 0.2968, 0.5283, 0.3418, 0.5504, 0.3833, 0.5803, 0.4197, 0.6167, 0.4496, 0.6582, 0.4717, 0.7032, 0.4854, 0.03125, 0.6899, 0.03125, 0.7524, 0.0, 0.7524, 0.0, 0.6899, 0.0625, 0.6899, 0.0625, 0.7524, 0.03125, 0.7524, 0.03125, 0.6899, 0.09375, 0.6899, 0.09375, 0.7524, 0.0625, 0.7524, 0.0625, 0.6899, 0.125, 0.6899, 0.125, 0.7524, 0.09375, 0.7524, 0.09375, 0.6899, 0.1562, 0.6899, 0.1562, 0.7524, 0.125, 0.7524, 0.125, 0.6899, 0.1875, 0.6899, 0.1875, 0.7524, 0.1562, 0.7524, 0.1562, 0.6899, 0.2188, 0.6899, 0.2188, 0.7524, 0.1875, 0.7524, 0.1875, 0.6899, 0.25, 0.6899, 0.25, 0.7524, 0.2188, 0.7524, 0.2188, 0.6899, 0.2812, 0.6899, 0.2812, 0.7524, 0.25, 0.7524, 0.25, 0.6899, 0.3125, 0.6899, 0.3125, 0.7524, 0.2812, 0.7524, 0.2812, 0.6899, 0.3438, 0.6899, 0.3438, 0.7524, 0.3125, 0.7524, 0.3125, 0.6899, 0.375, 0.6899, 0.375, 0.7524, 0.3438, 0.7524, 0.3438, 0.6899, 0.4062, 0.6899, 0.4062, 0.7524, 0.375, 0.7524, 0.375, 0.6899, 0.4375, 0.6899, 0.4375, 0.7524, 0.4062, 0.7524, 0.4062, 0.6899, 0.4688, 0.6899, 0.4687, 0.7524, 0.4375, 0.7524, 0.4375, 0.6899, 0.5, 0.6899, 0.5, 0.7524, 0.4687, 0.7524, 0.4688, 0.6899, 0.5312, 0.6899, 0.5312, 0.7524, 0.5, 0.7524, 0.5, 0.6899, 0.5625, 0.6899, 0.5625, 0.7524, 0.5312, 0.7524, 0.5312, 0.6899, 0.5938, 0.6899, 0.5938, 0.7524, 0.5625, 0.7524, 0.5625, 0.6899, 0.625, 0.6899, 0.625, 0.7524, 0.5938, 0.7524, 0.5938, 0.6899, 0.6562, 0.6899, 0.6562, 0.7524, 0.625, 0.7524, 0.625, 0.6899, 0.6875, 0.6899, 0.6875, 0.7524, 0.6562, 0.7524, 0.6562, 0.6899, 0.7188, 0.6899, 0.7188, 0.7524, 0.6875, 0.7524, 0.6875, 0.6899, 0.75, 0.6899, 0.75, 0.7524, 0.7188, 0.7524, 0.7188, 0.6899, 0.7812, 0.6899, 0.7812, 0.7524, 0.75, 0.7524, 0.75, 0.6899, 0.8125, 0.6899, 0.8125, 0.7524, 0.7812, 0.7524, 0.7812, 0.6899, 0.8438, 0.6899, 0.8438, 0.7524, 0.8125, 0.7524, 0.8125, 0.6899, 0.875, 0.6899, 0.875, 0.7524, 0.8438, 0.7524, 0.8438, 0.6899, 0.9062, 0.6899, 0.9062, 0.7524, 0.875, 0.7524, 0.875, 0.6899, 0.9375, 0.6899, 0.9375, 0.7524, 0.9062, 0.7524, 0.9062, 0.6899, 0.9688, 0.6899, 0.9687, 0.7524, 0.9375, 0.7524, 0.9375, 0.6899, 1.0, 0.6899, 1.0, 0.7524, 0.9687, 0.7524, 0.9688, 0.6899, 1.0, 0.5956, 1.0, 0.6274, 0.9688, 0.6274, 0.9688, 0.5956, 0.9688, 0.5956, 0.9688, 0.6274, 0.9375, 0.6274, 0.9375, 0.5956, 0.9375, 0.5956, 0.9375, 0.6274, 0.9062, 0.6274, 0.9062, 0.5956, 0.9062, 0.5956, 0.9062, 0.6274, 0.875, 0.6274, 0.875, 0.5956, 0.875, 0.5956, 0.875, 0.6274, 0.8438, 0.6274, 0.8438, 0.5956, 0.8438, 0.5956, 0.8438, 0.6274, 0.8125, 0.6274, 0.8125, 0.5956, 0.8125, 0.5956, 0.8125, 0.6274, 0.7812, 0.6274, 0.7812, 0.5956, 0.7812, 0.5956, 0.7812, 0.6274, 0.75, 0.6274, 0.75, 0.5956, 0.75, 0.5956, 0.75, 0.6274, 0.7188, 0.6274, 0.7188, 0.5956, 0.7188, 0.5956, 0.7188, 0.6274, 0.6875, 0.6274, 0.6875, 0.5956, 0.6875, 0.5956, 0.6875, 0.6274, 0.6562, 0.6274, 0.6562, 0.5956, 0.6562, 0.5956, 0.6562, 0.6274, 0.625, 0.6274, 0.625, 0.5956, 0.625, 0.5956, 0.625, 0.6274, 0.5938, 0.6274, 0.5938, 0.5956, 0.5938, 0.5956, 0.5938, 0.6274, 0.5625, 0.6274, 0.5625, 0.5956, 0.5625, 0.5956, 0.5625, 0.6274, 0.5312, 0.6274, 0.5312, 0.5956, 0.5312, 0.5956, 0.5312, 0.6274, 0.5, 0.6274, 0.5, 0.5956, 0.5, 0.5956, 0.5, 0.6274, 0.4688, 0.6274, 0.4688, 0.5956, 0.4688, 0.5956, 0.4688, 0.6274, 0.4375, 0.6274, 0.4375, 0.5956, 0.4375, 0.5956, 0.4375, 0.6274, 0.4062, 0.6274, 0.4062, 0.5956, 0.4062, 0.5956, 0.4062, 0.6274, 0.375, 0.6274, 0.375, 0.5956, 0.375, 0.5956, 0.375, 0.6274, 0.3438, 0.6274, 0.3438, 0.5956, 0.3438, 0.5956, 0.3438, 0.6274, 0.3125, 0.6274, 0.3125, 0.5956, 0.3125, 0.5956, 0.3125, 0.6274, 0.2812, 0.6274, 0.2812, 0.5956, 0.2812, 0.5956, 0.2812, 0.6274, 0.25, 0.6274, 0.25, 0.5956, 0.25, 0.5956, 0.25, 0.6274, 0.2188, 0.6274, 0.2188, 0.5956, 0.2188, 0.5956, 0.2188, 0.6274, 0.1875, 0.6274, 0.1875, 0.5956, 0.1875, 0.5956, 0.1875, 0.6274, 0.1562, 0.6274, 0.1562, 0.5956, 0.1562, 0.5956, 0.1562, 0.6274, 0.125, 0.6274, 0.125, 0.5956, 0.125, 0.5956, 0.125, 0.6274, 0.09375, 0.6274, 0.09375, 0.5956, 0.09375, 0.5956, 0.09375, 0.6274, 0.0625, 0.6274, 0.0625, 0.5956, 0.0625, 0.5956, 0.0625, 0.6274, 0.03125, 0.6274, 0.03125, 0.5956, 0.03125, 0.5956, 0.03125, 0.6274, 0.0, 0.6274, 0.0, 0.5956, 1.0, 0.6743, 1.0, 0.6899, 0.9688, 0.6899, 0.9688, 0.6743, 0.9688, 0.6743, 0.9688, 0.6899, 0.9375, 0.6899, 0.9375, 0.6743, 0.9375, 0.6743, 0.9375, 0.6899, 0.9062, 0.6899, 0.9062, 0.6743, 0.9062, 0.6743, 0.9062, 0.6899, 0.875, 0.6899, 0.875, 0.6743, 0.875, 0.6743, 0.875, 0.6899, 0.8438, 0.6899, 0.8438, 0.6743, 0.8438, 0.6743, 0.8438, 0.6899, 0.8125, 0.6899, 0.8125, 0.6743, 0.8125, 0.6743, 0.8125, 0.6899, 0.7812, 0.6899, 0.7813, 0.6743, 0.7813, 0.6743, 0.7812, 0.6899, 0.75, 0.6899, 0.75, 0.6743, 0.75, 0.6743, 0.75, 0.6899, 0.7188, 0.6899, 0.7188, 0.6743, 0.7188, 0.6743, 0.7188, 0.6899, 0.6875, 0.6899, 0.6875, 0.6743, 0.6875, 0.6743, 0.6875, 0.6899, 0.6562, 0.6899, 0.6562, 0.6743, 0.6562, 0.6743, 0.6562, 0.6899, 0.625, 0.6899, 0.625, 0.6743, 0.625, 0.6743, 0.625, 0.6899, 0.5938, 0.6899, 0.5938, 0.6743, 0.5938, 0.6743, 0.5938, 0.6899, 0.5625, 0.6899, 0.5625, 0.6743, 0.5625, 0.6743, 0.5625, 0.6899, 0.5312, 0.6899, 0.5312, 0.6743, 0.5312, 0.6743, 0.5312, 0.6899, 0.5, 0.6899, 0.5, 0.6743, 0.5, 0.6743, 0.5, 0.6899, 0.4688, 0.6899, 0.4688, 0.6743, 0.4688, 0.6743, 0.4688, 0.6899, 0.4375, 0.6899, 0.4375, 0.6743, 0.4375, 0.6743, 0.4375, 0.6899, 0.4062, 0.6899, 0.4062, 0.6743, 0.4062, 0.6743, 0.4062, 0.6899, 0.375, 0.6899, 0.375, 0.6743, 0.375, 0.6743, 0.375, 0.6899, 0.3438, 0.6899, 0.3438, 0.6743, 0.3438, 0.6743, 0.3438, 0.6899, 0.3125, 0.6899, 0.3125, 0.6743, 0.3125, 0.6743, 0.3125, 0.6899, 0.2812, 0.6899, 0.2813, 0.6743, 0.2813, 0.6743, 0.2812, 0.6899, 0.25, 0.6899, 0.25, 0.6743, 0.25, 0.6743, 0.25, 0.6899, 0.2188, 0.6899, 0.2188, 0.6743, 0.2188, 0.6743, 0.2188, 0.6899, 0.1875, 0.6899, 0.1875, 0.6743, 0.1875, 0.6743, 0.1875, 0.6899, 0.1562, 0.6899, 0.1562, 0.6743, 0.1562, 0.6743, 0.1562, 0.6899, 0.125, 0.6899, 0.125, 0.6743, 0.125, 0.6743, 0.125, 0.6899, 0.09375, 0.6899, 0.09375, 0.6743, 0.09375, 0.6743, 0.09375, 0.6899, 0.0625, 0.6899, 0.0625, 0.6743, 0.0625, 0.6743, 0.0625, 0.6899, 0.03125, 0.6899, 0.03125, 0.6743, 0.03125, 0.6743, 0.03125, 0.6899, 0.0, 0.6899, 0.0, 0.6743, 0.03125, 0.5319, 0.03125, 0.5637, 0.0, 0.5637, 0.0, 0.5319, 0.0625, 0.5319, 0.0625, 0.5637, 0.03125, 0.5637, 0.03125, 0.5319, 0.09375, 0.5319, 0.09375, 0.5637, 0.0625, 0.5637, 0.0625, 0.5319, 0.125, 0.5319, 0.125, 0.5637, 0.09375, 0.5637, 0.09375, 0.5319, 0.1562, 0.5319, 0.1562, 0.5637, 0.125, 0.5637, 0.125, 0.5319, 0.1875, 0.5319, 0.1875, 0.5637, 0.1562, 0.5637, 0.1562, 0.5319, 0.2188, 0.5319, 0.2188, 0.5637, 0.1875, 0.5637, 0.1875, 0.5319, 0.25, 0.5319, 0.25, 0.5637, 0.2188, 0.5637, 0.2188, 0.5319, 0.2812, 0.5319, 0.2812, 0.5637, 0.25, 0.5637, 0.25, 0.5319, 0.3125, 0.5319, 0.3125, 0.5637, 0.2812, 0.5637, 0.2812, 0.5319, 0.3438, 0.5319, 0.3438, 0.5637, 0.3125, 0.5637, 0.3125, 0.5319, 0.375, 0.5319, 0.375, 0.5637, 0.3438, 0.5637, 0.3438, 0.5319, 0.4062, 0.5319, 0.4062, 0.5637, 0.375, 0.5637, 0.375, 0.5319, 0.4375, 0.5319, 0.4375, 0.5637, 0.4062, 0.5637, 0.4062, 0.5319, 0.4688, 0.5319, 0.4688, 0.5637, 0.4375, 0.5637, 0.4375, 0.5319, 0.5, 0.5319, 0.5, 0.5637, 0.4688, 0.5637, 0.4688, 0.5319, 0.5312, 0.5319, 0.5312, 0.5637, 0.5, 0.5637, 0.5, 0.5319, 0.5625, 0.5319, 0.5625, 0.5637, 0.5312, 0.5637, 0.5312, 0.5319, 0.5938, 0.5319, 0.5938, 0.5637, 0.5625, 0.5637, 0.5625, 0.5319, 0.625, 0.5319, 0.625, 0.5637, 0.5938, 0.5637, 0.5938, 0.5319, 0.6562, 0.5319, 0.6562, 0.5637, 0.625, 0.5637, 0.625, 0.5319, 0.6875, 0.5319, 0.6875, 0.5637, 0.6562, 0.5637, 0.6562, 0.5319, 0.7188, 0.5319, 0.7188, 0.5637, 0.6875, 0.5637, 0.6875, 0.5319, 0.75, 0.5319, 0.75, 0.5637, 0.7188, 0.5637, 0.7188, 0.5319, 0.7812, 0.5319, 0.7812, 0.5637, 0.75, 0.5637, 0.75, 0.5319, 0.8125, 0.5319, 0.8125, 0.5637, 0.7812, 0.5637, 0.7812, 0.5319, 0.8438, 0.5319, 0.8438, 0.5637, 0.8125, 0.5637, 0.8125, 0.5319, 0.875, 0.5319, 0.875, 0.5637, 0.8438, 0.5637, 0.8438, 0.5319, 0.9062, 0.5319, 0.9062, 0.5637, 0.875, 0.5637, 0.875, 0.5319, 0.9375, 0.5319, 0.9375, 0.5637, 0.9062, 0.5637, 0.9062, 0.5319, 0.9688, 0.5319, 0.9688, 0.5637, 0.9375, 0.5637, 0.9375, 0.5319, 1.0, 0.5319, 1.0, 0.5637, 0.9688, 0.5637, 0.9688, 0.5319, 1.0, 0.5, 1.0, 0.5319, 0.9688, 0.5319, 0.9688, 0.5, 0.9688, 0.5, 0.9688, 0.5319, 0.9375, 0.5319, 0.9375, 0.5, 0.9375, 0.5, 0.9375, 0.5319, 0.9062, 0.5319, 0.9062, 0.5, 0.9062, 0.5, 0.9062, 0.5319, 0.875, 0.5319, 0.875, 0.5, 0.875, 0.5, 0.875, 0.5319, 0.8438, 0.5319, 0.8438, 0.5, 0.8438, 0.5, 0.8438, 0.5319, 0.8125, 0.5319, 0.8125, 0.5, 0.8125, 0.5, 0.8125, 0.5319, 0.7812, 0.5319, 0.7812, 0.5, 0.7812, 0.5, 0.7812, 0.5319, 0.75, 0.5319, 0.75, 0.5, 0.75, 0.5, 0.75, 0.5319, 0.7188, 0.5319, 0.7188, 0.5, 0.7188, 0.5, 0.7188, 0.5319, 0.6875, 0.5319, 0.6875, 0.5, 0.6875, 0.5, 0.6875, 0.5319, 0.6562, 0.5319, 0.6562, 0.5, 0.6562, 0.5, 0.6562, 0.5319, 0.625, 0.5319, 0.625, 0.5, 0.625, 0.5, 0.625, 0.5319, 0.5938, 0.5319, 0.5938, 0.5, 0.5938, 0.5, 0.5938, 0.5319, 0.5625, 0.5319, 0.5625, 0.5, 0.5625, 0.5, 0.5625, 0.5319, 0.5312, 0.5319, 0.5312, 0.5, 0.5312, 0.5, 0.5312, 0.5319, 0.5, 0.5319, 0.5, 0.5, 0.5, 0.5, 0.5, 0.5319, 0.4688, 0.5319, 0.4688, 0.5, 0.4688, 0.5, 0.4688, 0.5319, 0.4375, 0.5319, 0.4375, 0.5, 0.4375, 0.5, 0.4375, 0.5319, 0.4062, 0.5319, 0.4062, 0.5, 0.4062, 0.5, 0.4062, 0.5319, 0.375, 0.5319, 0.375, 0.5, 0.375, 0.5, 0.375, 0.5319, 0.3438, 0.5319, 0.3438, 0.5, 0.3438, 0.5, 0.3438, 0.5319, 0.3125, 0.5319, 0.3125, 0.5, 0.3125, 0.5, 0.3125, 0.5319, 0.2812, 0.5319, 0.2812, 0.5, 0.2812, 0.5, 0.2812, 0.5319, 0.25, 0.5319, 0.25, 0.5, 0.25, 0.5, 0.25, 0.5319, 0.2188, 0.5319, 0.2188, 0.5, 0.2188, 0.5, 0.2188, 0.5319, 0.1875, 0.5319, 0.1875, 0.5, 0.1875, 0.5, 0.1875, 0.5319, 0.1562, 0.5319, 0.1562, 0.5, 0.1562, 0.5, 0.1562, 0.5319, 0.125, 0.5319, 0.125, 0.5, 0.125, 0.5, 0.125, 0.5319, 0.09375, 0.5319, 0.09375, 0.5, 0.09375, 0.5, 0.09375, 0.5319, 0.0625, 0.5319, 0.0625, 0.5, 0.0625, 0.5, 0.0625, 0.5319, 0.03125, 0.5319, 0.03125, 0.5, 0.03125, 0.5, 0.03125, 0.5319, 0.0, 0.5319, 0.0, 0.5, 0.03125, 0.5637, 0.03125, 0.5956, 0.0, 0.5956, 0.0, 0.5637, 0.0625, 0.5637, 0.0625, 0.5956, 0.03125, 0.5956, 0.03125, 0.5637, 0.09375, 0.5637, 0.09375, 0.5956, 0.0625, 0.5956, 0.0625, 0.5637, 0.125, 0.5637, 0.125, 0.5956, 0.09375, 0.5956, 0.09375, 0.5637, 0.1562, 0.5637, 0.1562, 0.5956, 0.125, 0.5956, 0.125, 0.5637, 0.1875, 0.5637, 0.1875, 0.5956, 0.1562, 0.5956, 0.1562, 0.5637, 0.2188, 0.5637, 0.2188, 0.5956, 0.1875, 0.5956, 0.1875, 0.5637, 0.25, 0.5637, 0.25, 0.5956, 0.2188, 0.5956, 0.2188, 0.5637, 0.2812, 0.5637, 0.2812, 0.5956, 0.25, 0.5956, 0.25, 0.5637, 0.3125, 0.5637, 0.3125, 0.5956, 0.2812, 0.5956, 0.2812, 0.5637, 0.3438, 0.5637, 0.3438, 0.5956, 0.3125, 0.5956, 0.3125, 0.5637, 0.375, 0.5637, 0.375, 0.5956, 0.3438, 0.5956, 0.3438, 0.5637, 0.4062, 0.5637, 0.4062, 0.5956, 0.375, 0.5956, 0.375, 0.5637, 0.4375, 0.5637, 0.4375, 0.5956, 0.4062, 0.5956, 0.4062, 0.5637, 0.4688, 0.5637, 0.4688, 0.5956, 0.4375, 0.5956, 0.4375, 0.5637, 0.5, 0.5637, 0.5, 0.5956, 0.4688, 0.5956, 0.4688, 0.5637, 0.5312, 0.5637, 0.5312, 0.5956, 0.5, 0.5956, 0.5, 0.5637, 0.5625, 0.5637, 0.5625, 0.5956, 0.5312, 0.5956, 0.5312, 0.5637, 0.5938, 0.5637, 0.5938, 0.5956, 0.5625, 0.5956, 0.5625, 0.5637, 0.625, 0.5637, 0.625, 0.5956, 0.5938, 0.5956, 0.5938, 0.5637, 0.6562, 0.5637, 0.6562, 0.5956, 0.625, 0.5956, 0.625, 0.5637, 0.6875, 0.5637, 0.6875, 0.5956, 0.6562, 0.5956, 0.6562, 0.5637, 0.7188, 0.5637, 0.7188, 0.5956, 0.6875, 0.5956, 0.6875, 0.5637, 0.75, 0.5637, 0.75, 0.5956, 0.7188, 0.5956, 0.7188, 0.5637, 0.7812, 0.5637, 0.7812, 0.5956, 0.75, 0.5956, 0.75, 0.5637, 0.8125, 0.5637, 0.8125, 0.5956, 0.7812, 0.5956, 0.7812, 0.5637, 0.8438, 0.5637, 0.8438, 0.5956, 0.8125, 0.5956, 0.8125, 0.5637, 0.875, 0.5637, 0.875, 0.5956, 0.8438, 0.5956, 0.8438, 0.5637, 0.9062, 0.5637, 0.9062, 0.5956, 0.875, 0.5956, 0.875, 0.5637, 0.9375, 0.5637, 0.9375, 0.5956, 0.9062, 0.5956, 0.9062, 0.5637, 0.9688, 0.5637, 0.9688, 0.5956, 0.9375, 0.5956, 0.9375, 0.5637, 1.0, 0.5637, 1.0, 0.5956, 0.9688, 0.5956, 0.9688, 0.5637, 0.03125, 0.8157, 0.03125, 0.8762, 0.0, 0.8762, 0.0, 0.8157, 0.0625, 0.8157, 0.0625, 0.8762, 0.03125, 0.8762, 0.03125, 0.8157, 0.09375, 0.8157, 0.09375, 0.8762, 0.0625, 0.8762, 0.0625, 0.8157, 0.125, 0.8157, 0.125, 0.8762, 0.09375, 0.8762, 0.09375, 0.8157, 0.1562, 0.8157, 0.1562, 0.8762, 0.125, 0.8762, 0.125, 0.8157, 0.1875, 0.8157, 0.1875, 0.8762, 0.1562, 0.8762, 0.1562, 0.8157, 0.2188, 0.8157, 0.2188, 0.8762, 0.1875, 0.8762, 0.1875, 0.8157, 0.25, 0.8157, 0.25, 0.8762, 0.2188, 0.8762, 0.2188, 0.8157, 0.2812, 0.8157, 0.2812, 0.8762, 0.25, 0.8762, 0.25, 0.8157, 0.3125, 0.8157, 0.3125, 0.8762, 0.2812, 0.8762, 0.2812, 0.8157, 0.3438, 0.8157, 0.3438, 0.8762, 0.3125, 0.8762, 0.3125, 0.8157, 0.375, 0.8157, 0.375, 0.8762, 0.3438, 0.8762, 0.3438, 0.8157, 0.4062, 0.8157, 0.4062, 0.8762, 0.375, 0.8762, 0.375, 0.8157, 0.4375, 0.8157, 0.4375, 0.8762, 0.4062, 0.8762, 0.4062, 0.8157, 0.4688, 0.8157, 0.4688, 0.8762, 0.4375, 0.8762, 0.4375, 0.8157, 0.5, 0.8157, 0.5, 0.8762, 0.4688, 0.8762, 0.4688, 0.8157, 0.5312, 0.8157, 0.5312, 0.8762, 0.5, 0.8762, 0.5, 0.8157, 0.5625, 0.8157, 0.5625, 0.8762, 0.5312, 0.8762, 0.5312, 0.8157, 0.5938, 0.8157, 0.5938, 0.8762, 0.5625, 0.8762, 0.5625, 0.8157, 0.625, 0.8157, 0.625, 0.8762, 0.5938, 0.8762, 0.5938, 0.8157, 0.6562, 0.8157, 0.6562, 0.8762, 0.625, 0.8762, 0.625, 0.8157, 0.6875, 0.8157, 0.6875, 0.8762, 0.6562, 0.8762, 0.6562, 0.8157, 0.7188, 0.8157, 0.7188, 0.8762, 0.6875, 0.8762, 0.6875, 0.8157, 0.75, 0.8157, 0.75, 0.8762, 0.7188, 0.8762, 0.7188, 0.8157, 0.7812, 0.8157, 0.7812, 0.8762, 0.75, 0.8762, 0.75, 0.8157, 0.8125, 0.8157, 0.8125, 0.8762, 0.7812, 0.8762, 0.7812, 0.8157, 0.8438, 0.8157, 0.8438, 0.8762, 0.8125, 0.8762, 0.8125, 0.8157, 0.875, 0.8157, 0.875, 0.8762, 0.8438, 0.8762, 0.8438, 0.8157, 0.9062, 0.8157, 0.9062, 0.8762, 0.875, 0.8762, 0.875, 0.8157, 0.9375, 0.8157, 0.9375, 0.8762, 0.9062, 0.8762, 0.9062, 0.8157, 0.9688, 0.8157, 0.9688, 0.8762, 0.9375, 0.8762, 0.9375, 0.8157, 1.0, 0.8157, 1.0, 0.8762, 0.9688, 0.8762, 0.9688, 0.8157, 1.0, 0.7524, 1.0, 0.8157, 0.9688, 0.8157, 0.9687, 0.7524, 0.9687, 0.7524, 0.9688, 0.8157, 0.9375, 0.8157, 0.9375, 0.7524, 0.9375, 0.7524, 0.9375, 0.8157, 0.9062, 0.8157, 0.9062, 0.7524, 0.9062, 0.7524, 0.9062, 0.8157, 0.875, 0.8157, 0.875, 0.7524, 0.875, 0.7524, 0.875, 0.8157, 0.8438, 0.8157, 0.8438, 0.7524, 0.8438, 0.7524, 0.8438, 0.8157, 0.8125, 0.8157, 0.8125, 0.7524, 0.8125, 0.7524, 0.8125, 0.8157, 0.7812, 0.8157, 0.7812, 0.7524, 0.7812, 0.7524, 0.7812, 0.8157, 0.75, 0.8157, 0.75, 0.7524, 0.75, 0.7524, 0.75, 0.8157, 0.7188, 0.8157, 0.7188, 0.7524, 0.7188, 0.7524, 0.7188, 0.8157, 0.6875, 0.8157, 0.6875, 0.7524, 0.6875, 0.7524, 0.6875, 0.8157, 0.6562, 0.8157, 0.6562, 0.7524, 0.6562, 0.7524, 0.6562, 0.8157, 0.625, 0.8157, 0.625, 0.7524, 0.625, 0.7524, 0.625, 0.8157, 0.5938, 0.8157, 0.5938, 0.7524, 0.5938, 0.7524, 0.5938, 0.8157, 0.5625, 0.8157, 0.5625, 0.7524, 0.5625, 0.7524, 0.5625, 0.8157, 0.5312, 0.8157, 0.5312, 0.7524, 0.5312, 0.7524, 0.5312, 0.8157, 0.5, 0.8157, 0.5, 0.7524, 0.5, 0.7524, 0.5, 0.8157, 0.4688, 0.8157, 0.4687, 0.7524, 0.4687, 0.7524, 0.4688, 0.8157, 0.4375, 0.8157, 0.4375, 0.7524, 0.4375, 0.7524, 0.4375, 0.8157, 0.4062, 0.8157, 0.4062, 0.7524, 0.4062, 0.7524, 0.4062, 0.8157, 0.375, 0.8157, 0.375, 0.7524, 0.375, 0.7524, 0.375, 0.8157, 0.3438, 0.8157, 0.3438, 0.7524, 0.3438, 0.7524, 0.3438, 0.8157, 0.3125, 0.8157, 0.3125, 0.7524, 0.3125, 0.7524, 0.3125, 0.8157, 0.2812, 0.8157, 0.2812, 0.7524, 0.2812, 0.7524, 0.2812, 0.8157, 0.25, 0.8157, 0.25, 0.7524, 0.25, 0.7524, 0.25, 0.8157, 0.2188, 0.8157, 0.2188, 0.7524, 0.2188, 0.7524, 0.2188, 0.8157, 0.1875, 0.8157, 0.1875, 0.7524, 0.1875, 0.7524, 0.1875, 0.8157, 0.1562, 0.8157, 0.1562, 0.7524, 0.1562, 0.7524, 0.1562, 0.8157, 0.125, 0.8157, 0.125, 0.7524, 0.125, 0.7524, 0.125, 0.8157, 0.09375, 0.8157, 0.09375, 0.7524, 0.09375, 0.7524, 0.09375, 0.8157, 0.0625, 0.8157, 0.0625, 0.7524, 0.0625, 0.7524, 0.0625, 0.8157, 0.03125, 0.8157, 0.03125, 0.7524, 0.03125, 0.7524, 0.03125, 0.8157, 0.0, 0.8157, 0.0, 0.7524, 0.03125, 0.9072, 0.03125, 0.9381, 0.0, 0.9381, 0.0, 0.9072, 0.0625, 0.9072, 0.0625, 0.9381, 0.03125, 0.9381, 0.03125, 0.9072, 0.09375, 0.9072, 0.09375, 0.9381, 0.0625, 0.9381, 0.0625, 0.9072, 0.125, 0.9072, 0.125, 0.9381, 0.09375, 0.9381, 0.09375, 0.9072, 0.1562, 0.9072, 0.1562, 0.9381, 0.125, 0.9381, 0.125, 0.9072, 0.1875, 0.9072, 0.1875, 0.9381, 0.1562, 0.9381, 0.1562, 0.9072, 0.2188, 0.9072, 0.2188, 0.9381, 0.1875, 0.9381, 0.1875, 0.9072, 0.25, 0.9072, 0.25, 0.9381, 0.2188, 0.9381, 0.2188, 0.9072, 0.2812, 0.9072, 0.2812, 0.9381, 0.25, 0.9381, 0.25, 0.9072, 0.3125, 0.9072, 0.3125, 0.9381, 0.2812, 0.9381, 0.2812, 0.9072, 0.3437, 0.9072, 0.3438, 0.9381, 0.3125, 0.9381, 0.3125, 0.9072, 0.375, 0.9072, 0.375, 0.9381, 0.3438, 0.9381, 0.3437, 0.9072, 0.4062, 0.9072, 0.4062, 0.9381, 0.375, 0.9381, 0.375, 0.9072, 0.4375, 0.9072, 0.4375, 0.9381, 0.4062, 0.9381, 0.4062, 0.9072, 0.4688, 0.9072, 0.4688, 0.9381, 0.4375, 0.9381, 0.4375, 0.9072, 0.5, 0.9072, 0.5, 0.9381, 0.4688, 0.9381, 0.4688, 0.9072, 0.5312, 0.9072, 0.5312, 0.9381, 0.5, 0.9381, 0.5, 0.9072, 0.5625, 0.9072, 0.5625, 0.9381, 0.5312, 0.9381, 0.5312, 0.9072, 0.5938, 0.9072, 0.5938, 0.9381, 0.5625, 0.9381, 0.5625, 0.9072, 0.625, 0.9072, 0.625, 0.9381, 0.5938, 0.9381, 0.5938, 0.9072, 0.6562, 0.9072, 0.6562, 0.9381, 0.625, 0.9381, 0.625, 0.9072, 0.6875, 0.9072, 0.6875, 0.9381, 0.6562, 0.9381, 0.6562, 0.9072, 0.7188, 0.9072, 0.7188, 0.9381, 0.6875, 0.9381, 0.6875, 0.9072, 0.75, 0.9072, 0.75, 0.9381, 0.7188, 0.9381, 0.7188, 0.9072, 0.7812, 0.9072, 0.7812, 0.9381, 0.75, 0.9381, 0.75, 0.9072, 0.8125, 0.9072, 0.8125, 0.9381, 0.7812, 0.9381, 0.7812, 0.9072, 0.8438, 0.9072, 0.8438, 0.9381, 0.8125, 0.9381, 0.8125, 0.9072, 0.875, 0.9072, 0.875, 0.9381, 0.8438, 0.9381, 0.8438, 0.9072, 0.9062, 0.9072, 0.9062, 0.9381, 0.875, 0.9381, 0.875, 0.9072, 0.9375, 0.9072, 0.9375, 0.9381, 0.9062, 0.9381, 0.9062, 0.9072, 0.9688, 0.9072, 0.9688, 0.9381, 0.9375, 0.9381, 0.9375, 0.9072, 1.0, 0.9072, 1.0, 0.9381, 0.9688, 0.9381, 0.9688, 0.9072, 1.0, 0.8762, 1.0, 0.9072, 0.9688, 0.9072, 0.9688, 0.8762, 0.9688, 0.8762, 0.9688, 0.9072, 0.9375, 0.9072, 0.9375, 0.8762, 0.9375, 0.8762, 0.9375, 0.9072, 0.9062, 0.9072, 0.9062, 0.8762, 0.9062, 0.8762, 0.9062, 0.9072, 0.875, 0.9072, 0.875, 0.8762, 0.875, 0.8762, 0.875, 0.9072, 0.8438, 0.9072, 0.8438, 0.8762, 0.8438, 0.8762, 0.8438, 0.9072, 0.8125, 0.9072, 0.8125, 0.8762, 0.8125, 0.8762, 0.8125, 0.9072, 0.7812, 0.9072, 0.7812, 0.8762, 0.7812, 0.8762, 0.7812, 0.9072, 0.75, 0.9072, 0.75, 0.8762, 0.75, 0.8762, 0.75, 0.9072, 0.7188, 0.9072, 0.7188, 0.8762, 0.7188, 0.8762, 0.7188, 0.9072, 0.6875, 0.9072, 0.6875, 0.8762, 0.6875, 0.8762, 0.6875, 0.9072, 0.6562, 0.9072, 0.6562, 0.8762, 0.6562, 0.8762, 0.6562, 0.9072, 0.625, 0.9072, 0.625, 0.8762, 0.625, 0.8762, 0.625, 0.9072, 0.5938, 0.9072, 0.5938, 0.8762, 0.5938, 0.8762, 0.5938, 0.9072, 0.5625, 0.9072, 0.5625, 0.8762, 0.5625, 0.8762, 0.5625, 0.9072, 0.5312, 0.9072, 0.5312, 0.8762, 0.5312, 0.8762, 0.5312, 0.9072, 0.5, 0.9072, 0.5, 0.8762, 0.5, 0.8762, 0.5, 0.9072, 0.4688, 0.9072, 0.4688, 0.8762, 0.4688, 0.8762, 0.4688, 0.9072, 0.4375, 0.9072, 0.4375, 0.8762, 0.4375, 0.8762, 0.4375, 0.9072, 0.4062, 0.9072, 0.4062, 0.8762, 0.4062, 0.8762, 0.4062, 0.9072, 0.375, 0.9072, 0.375, 0.8762, 0.375, 0.8762, 0.375, 0.9072, 0.3437, 0.9072, 0.3438, 0.8762, 0.3438, 0.8762, 0.3437, 0.9072, 0.3125, 0.9072, 0.3125, 0.8762, 0.3125, 0.8762, 0.3125, 0.9072, 0.2812, 0.9072, 0.2812, 0.8762, 0.2812, 0.8762, 0.2812, 0.9072, 0.25, 0.9072, 0.25, 0.8762, 0.25, 0.8762, 0.25, 0.9072, 0.2188, 0.9072, 0.2188, 0.8762, 0.2188, 0.8762, 0.2188, 0.9072, 0.1875, 0.9072, 0.1875, 0.8762, 0.1875, 0.8762, 0.1875, 0.9072, 0.1562, 0.9072, 0.1562, 0.8762, 0.1562, 0.8762, 0.1562, 0.9072, 0.125, 0.9072, 0.125, 0.8762, 0.125, 0.8762, 0.125, 0.9072, 0.09375, 0.9072, 0.09375, 0.8762, 0.09375, 0.8762, 0.09375, 0.9072, 0.0625, 0.9072, 0.0625, 0.8762, 0.0625, 0.8762, 0.0625, 0.9072, 0.03125, 0.9072, 0.03125, 0.8762, 0.03125, 0.8762, 0.03125, 0.9072, 0.0, 0.9072, 0.0, 0.8762, 0.0625, 0.9381, 0.0625, 0.9691, 0.03125, 0.9691, 0.03125, 0.9381, 0.09375, 0.9381, 0.09375, 0.9691, 0.0625, 0.9691, 0.0625, 0.9381, 0.125, 0.9381, 0.125, 0.9691, 0.09375, 0.9691, 0.09375, 0.9381, 0.1562, 0.9381, 0.1562, 0.9691, 0.125, 0.9691, 0.125, 0.9381, 0.1875, 0.9381, 0.1875, 0.9691, 0.1562, 0.9691, 0.1562, 0.9381, 0.2188, 0.9381, 0.2188, 0.9691, 0.1875, 0.9691, 0.1875, 0.9381, 0.3125, 0.9381, 0.3125, 0.9691, 0.2812, 0.9691, 0.2812, 0.9381, 0.3438, 0.9381, 0.3438, 0.9691, 0.3125, 0.9691, 0.3125, 0.9381, 0.375, 0.9381, 0.375, 0.9691, 0.3438, 0.9691, 0.3438, 0.9381, 0.4062, 0.9381, 0.4062, 0.9691, 0.375, 0.9691, 0.375, 0.9381, 0.4375, 0.9381, 0.4375, 0.9691, 0.4062, 0.9691, 0.4062, 0.9381, 0.4688, 0.9381, 0.4688, 0.9691, 0.4375, 0.9691, 0.4375, 0.9381, 0.5625, 0.9381, 0.5625, 0.9691, 0.5312, 0.9691, 0.5312, 0.9381, 0.5938, 0.9381, 0.5938, 0.9691, 0.5625, 0.9691, 0.5625, 0.9381, 0.625, 0.9381, 0.625, 0.9691, 0.5938, 0.9691, 0.5938, 0.9381, 0.6562, 0.9381, 0.6562, 0.9691, 0.625, 0.9691, 0.625, 0.9381, 0.6875, 0.9381, 0.6875, 0.9691, 0.6562, 0.9691, 0.6562, 0.9381, 0.7188, 0.9381, 0.7188, 0.9691, 0.6875, 0.9691, 0.6875, 0.9381, 0.8125, 0.9381, 0.8125, 0.9691, 0.7813, 0.9691, 0.7812, 0.9381, 0.8438, 0.9381, 0.8437, 0.9691, 0.8125, 0.9691, 0.8125, 0.9381, 0.875, 0.9381, 0.875, 0.9691, 0.8437, 0.9691, 0.8438, 0.9381, 0.9062, 0.9381, 0.9062, 0.9691, 0.875, 0.9691, 0.875, 0.9381, 0.9375, 0.9381, 0.9375, 0.9691, 0.9062, 0.9691, 0.9062, 0.9381, 0.9688, 0.9381, 0.9688, 0.9691, 0.9375, 0.9691, 0.9375, 0.9381, 0.03125, 0.6274, 0.03125, 0.6587, 0.0, 0.6587, 0.0, 0.6274, 0.0625, 0.6274, 0.0625, 0.6587, 0.03125, 0.6587, 0.03125, 0.6274, 0.09375, 0.6274, 0.09375, 0.6587, 0.0625, 0.6587, 0.0625, 0.6274, 0.125, 0.6274, 0.125, 0.6587, 0.09375, 0.6587, 0.09375, 0.6274, 0.1562, 0.6274, 0.1562, 0.6587, 0.125, 0.6587, 0.125, 0.6274, 0.1875, 0.6274, 0.1875, 0.6587, 0.1562, 0.6587, 0.1562, 0.6274, 0.2188, 0.6274, 0.2188, 0.6587, 0.1875, 0.6587, 0.1875, 0.6274, 0.25, 0.6274, 0.25, 0.6587, 0.2188, 0.6587, 0.2188, 0.6274, 0.2812, 0.6274, 0.2812, 0.6587, 0.25, 0.6587, 0.25, 0.6274, 0.3125, 0.6274, 0.3125, 0.6587, 0.2812, 0.6587, 0.2812, 0.6274, 0.3438, 0.6274, 0.3438, 0.6587, 0.3125, 0.6587, 0.3125, 0.6274, 0.375, 0.6274, 0.375, 0.6587, 0.3438, 0.6587, 0.3438, 0.6274, 0.4062, 0.6274, 0.4062, 0.6587, 0.375, 0.6587, 0.375, 0.6274, 0.4375, 0.6274, 0.4375, 0.6587, 0.4062, 0.6587, 0.4062, 0.6274, 0.4688, 0.6274, 0.4688, 0.6587, 0.4375, 0.6587, 0.4375, 0.6274, 0.5, 0.6274, 0.5, 0.6587, 0.4688, 0.6587, 0.4688, 0.6274, 0.5312, 0.6274, 0.5312, 0.6587, 0.5, 0.6587, 0.5, 0.6274, 0.5625, 0.6274, 0.5625, 0.6587, 0.5312, 0.6587, 0.5312, 0.6274, 0.5938, 0.6274, 0.5938, 0.6587, 0.5625, 0.6587, 0.5625, 0.6274, 0.625, 0.6274, 0.625, 0.6587, 0.5938, 0.6587, 0.5938, 0.6274, 0.6562, 0.6274, 0.6562, 0.6587, 0.625, 0.6587, 0.625, 0.6274, 0.6875, 0.6274, 0.6875, 0.6587, 0.6562, 0.6587, 0.6562, 0.6274, 0.7188, 0.6274, 0.7188, 0.6587, 0.6875, 0.6587, 0.6875, 0.6274, 0.75, 0.6274, 0.75, 0.6587, 0.7188, 0.6587, 0.7188, 0.6274, 0.7812, 0.6274, 0.7813, 0.6587, 0.75, 0.6587, 0.75, 0.6274, 0.8125, 0.6274, 0.8125, 0.6587, 0.7813, 0.6587, 0.7812, 0.6274, 0.8438, 0.6274, 0.8438, 0.6587, 0.8125, 0.6587, 0.8125, 0.6274, 0.875, 0.6274, 0.875, 0.6587, 0.8438, 0.6587, 0.8438, 0.6274, 0.9062, 0.6274, 0.9062, 0.6587, 0.875, 0.6587, 0.875, 0.6274, 0.9375, 0.6274, 0.9375, 0.6587, 0.9062, 0.6587, 0.9062, 0.6274, 0.9688, 0.6274, 0.9688, 0.6587, 0.9375, 0.6587, 0.9375, 0.6274, 1.0, 0.6274, 1.0, 0.6587, 0.9688, 0.6587, 0.9688, 0.6274, 0.03125, 0.6587, 0.03125, 0.6743, 0.0, 0.6743, 0.0, 0.6587, 0.0625, 0.6587, 0.0625, 0.6743, 0.03125, 0.6743, 0.03125, 0.6587, 0.09375, 0.6587, 0.09375, 0.6743, 0.0625, 0.6743, 0.0625, 0.6587, 0.125, 0.6587, 0.125, 0.6743, 0.09375, 0.6743, 0.09375, 0.6587, 0.1562, 0.6587, 0.1562, 0.6743, 0.125, 0.6743, 0.125, 0.6587, 0.1875, 0.6587, 0.1875, 0.6743, 0.1562, 0.6743, 0.1562, 0.6587, 0.2188, 0.6587, 0.2188, 0.6743, 0.1875, 0.6743, 0.1875, 0.6587, 0.25, 0.6587, 0.25, 0.6743, 0.2188, 0.6743, 0.2188, 0.6587, 0.2812, 0.6587, 0.2813, 0.6743, 0.25, 0.6743, 0.25, 0.6587, 0.3125, 0.6587, 0.3125, 0.6743, 0.2813, 0.6743, 0.2812, 0.6587, 0.3438, 0.6587, 0.3438, 0.6743, 0.3125, 0.6743, 0.3125, 0.6587, 0.375, 0.6587, 0.375, 0.6743, 0.3438, 0.6743, 0.3438, 0.6587, 0.4062, 0.6587, 0.4062, 0.6743, 0.375, 0.6743, 0.375, 0.6587, 0.4375, 0.6587, 0.4375, 0.6743, 0.4062, 0.6743, 0.4062, 0.6587, 0.4688, 0.6587, 0.4688, 0.6743, 0.4375, 0.6743, 0.4375, 0.6587, 0.5, 0.6587, 0.5, 0.6743, 0.4688, 0.6743, 0.4688, 0.6587, 0.5312, 0.6587, 0.5312, 0.6743, 0.5, 0.6743, 0.5, 0.6587, 0.5625, 0.6587, 0.5625, 0.6743, 0.5312, 0.6743, 0.5312, 0.6587, 0.5938, 0.6587, 0.5938, 0.6743, 0.5625, 0.6743, 0.5625, 0.6587, 0.625, 0.6587, 0.625, 0.6743, 0.5938, 0.6743, 0.5938, 0.6587, 0.6562, 0.6587, 0.6562, 0.6743, 0.625, 0.6743, 0.625, 0.6587, 0.6875, 0.6587, 0.6875, 0.6743, 0.6562, 0.6743, 0.6562, 0.6587, 0.7188, 0.6587, 0.7188, 0.6743, 0.6875, 0.6743, 0.6875, 0.6587, 0.75, 0.6587, 0.75, 0.6743, 0.7188, 0.6743, 0.7188, 0.6587, 0.7813, 0.6587, 0.7813, 0.6743, 0.75, 0.6743, 0.75, 0.6587, 0.8125, 0.6587, 0.8125, 0.6743, 0.7813, 0.6743, 0.7813, 0.6587, 0.8438, 0.6587, 0.8438, 0.6743, 0.8125, 0.6743, 0.8125, 0.6587, 0.875, 0.6587, 0.875, 0.6743, 0.8438, 0.6743, 0.8438, 0.6587, 0.9062, 0.6587, 0.9062, 0.6743, 0.875, 0.6743, 0.875, 0.6587, 0.9375, 0.6587, 0.9375, 0.6743, 0.9062, 0.6743, 0.9062, 0.6587, 0.9688, 0.6587, 0.9688, 0.6743, 0.9375, 0.6743, 0.9375, 0.6587, 1.0, 0.6587, 1.0, 0.6743, 0.9688, 0.6743, 0.9688, 0.6587, 0.2904, 0.4529, 0.3292, 0.4411, 0.3418, 0.4717, 0.2968, 0.4854, 0.3292, 0.4411, 0.3649, 0.422, 0.3833, 0.4496, 0.3418, 0.4717, 0.3649, 0.422, 0.3963, 0.3963, 0.4197, 0.4197, 0.3833, 0.4496, 0.3963, 0.3963, 0.422, 0.3649, 0.4496, 0.3833, 0.4197, 0.4197, 0.422, 0.3649, 0.4411, 0.3292, 0.4717, 0.3418, 0.4496, 0.3833, 0.4411, 0.3292, 0.4529, 0.2904, 0.4854, 0.2968, 0.4717, 0.3418, 0.4529, 0.2096, 0.4411, 0.1708, 0.4717, 0.1582, 0.4854, 0.2032, 0.4411, 0.1708, 0.422, 0.1351, 0.4496, 0.1167, 0.4717, 0.1582, 0.422, 0.1351, 0.3963, 0.1037, 0.4197, 0.08029, 0.4496, 0.1167, 0.3963, 0.1037, 0.3649, 0.07802, 0.3833, 0.05045, 0.4197, 0.08029, 0.3649, 0.07802, 0.3292, 0.05891, 0.3418, 0.02827, 0.3833, 0.05045, 0.3292, 0.05891, 0.2904, 0.04714, 0.2968, 0.01461, 0.3418, 0.02827, 0.2096, 0.04714, 0.1708, 0.05891, 0.1582, 0.02827, 0.2032, 0.01461, 0.1708, 0.05891, 0.1351, 0.07802, 0.1167, 0.05045, 0.1582, 0.02827, 0.1351, 0.07802, 0.1037, 0.1037, 0.08029, 0.08029, 0.1167, 0.05045, 0.1037, 0.1037, 0.07802, 0.1351, 0.05045, 0.1167, 0.08029, 0.08029, 0.07802, 0.1351, 0.05891, 0.1708, 0.02827, 0.1582, 0.05045, 0.1167, 0.05891, 0.1708, 0.04714, 0.2096, 0.01461, 0.2032, 0.02827, 0.1582, 0.04714, 0.2904, 0.05891, 0.3292, 0.02827, 0.3418, 0.01461, 0.2968, 0.05891, 0.3292, 0.07802, 0.3649, 0.05045, 0.3833, 0.02827, 0.3418, 0.07802, 0.3649, 0.1037, 0.3963, 0.08029, 0.4197, 0.05045, 0.3833, 0.1037, 0.3963, 0.1351, 0.422, 0.1167, 0.4496, 0.08029, 0.4197, 0.1351, 0.422, 0.1708, 0.4411, 0.1582, 0.4717, 0.1167, 0.4496, 0.1708, 0.4411, 0.2096, 0.4529, 0.2032, 0.4854, 0.1582, 0.4717, 0.3747, 0.1253, 0.3966, 0.1521, 0.3966, 0.1521, 0.3747, 0.1253, 0.1037, 0.3963, 0.07802, 0.3649, 0.07802, 0.3649, 0.1037, 0.3963, 0.2904, 0.04714, 0.3292, 0.05891, 0.3292, 0.05891, 0.2904, 0.04714, 0.3292, 0.4411, 0.2904, 0.4529, 0.2904, 0.4529, 0.3292, 0.4411, 0.1351, 0.422, 0.1037, 0.3963, 0.1037, 0.3963, 0.1351, 0.422, 0.3649, 0.422, 0.3292, 0.4411, 0.3292, 0.4411, 0.3649, 0.422, 0.1708, 0.4411, 0.1351, 0.422, 0.1351, 0.422, 0.1708, 0.4411, 0.3963, 0.3963, 0.3649, 0.422, 0.3649, 0.422, 0.3963, 0.3963, 0.2096, 0.4529, 0.1708, 0.4411, 0.1708, 0.4411, 0.2096, 0.4529, 0.1708, 0.05891, 0.2096, 0.04714, 0.2096, 0.04714, 0.1708, 0.05891, 0.422, 0.3649, 0.3963, 0.3963, 0.3963, 0.3963, 0.422, 0.3649, 0.1351, 0.07802, 0.1708, 0.05891, 0.1708, 0.05891, 0.1351, 0.07802, 0.4411, 0.3292, 0.422, 0.3649, 0.422, 0.3649, 0.4411, 0.3292, 0.1037, 0.1037, 0.1351, 0.07802, 0.1351, 0.07802, 0.1037, 0.1037, 0.4529, 0.2904, 0.4411, 0.3292, 0.4411, 0.3292, 0.4529, 0.2904, 0.07802, 0.1351, 0.1037, 0.1037, 0.1037, 0.1037, 0.07802, 0.1351, 0.05891, 0.1708, 0.07802, 0.1351, 0.07802, 0.1351, 0.05891, 0.1708, 0.04714, 0.2096, 0.05891, 0.1708, 0.05891, 0.1708, 0.04714, 0.2096, 0.4411, 0.1708, 0.4529, 0.2096, 0.4529, 0.2096, 0.4411, 0.1708, 0.422, 0.1351, 0.4411, 0.1708, 0.4411, 0.1708, 0.422, 0.1351, 0.3963, 0.1037, 0.422, 0.1351, 0.422, 0.1351, 0.3963, 0.1037, 0.05891, 0.3292, 0.04714, 0.2904, 0.04714, 0.2904, 0.05891, 0.3292, 0.3649, 0.07802, 0.3963, 0.1037, 0.3963, 0.1037, 0.3649, 0.07802, 0.07802, 0.3649, 0.05891, 0.3292, 0.05891, 0.3292, 0.07802, 0.3649, 0.2156, 0.07709, 0.1825, 0.08713, 0.1521, 0.1034, 0.1253, 0.1253, 0.1034, 0.1521, 0.08713, 0.1825, 0.05891, 0.1708, 0.07802, 0.1351, 0.1037, 0.1037, 0.1351, 0.07802, 0.1708, 0.05891, 0.2096, 0.04714, 0.07371, 0.25, 0.07709, 0.2844, 0.08713, 0.3175, 0.1034, 0.3479, 0.1253, 0.3747, 0.1521, 0.3966, 0.1825, 0.4129, 0.2156, 0.4229, 0.2096, 0.4529, 0.1708, 0.4411, 0.1351, 0.422, 0.1037, 0.3963, 0.07802, 0.3649, 0.05891, 0.3292, 0.04714, 0.2904, 0.04316, 0.25, 0.2844, 0.4229, 0.3175, 0.4129, 0.3479, 0.3966, 0.3747, 0.3747, 0.3966, 0.3479, 0.4129, 0.3175, 0.4229, 0.2844, 0.4263, 0.25, 0.4229, 0.2156, 0.4129, 0.1825, 0.3966, 0.1521, 0.3747, 0.1253, 0.3479, 0.1034, 0.3175, 0.08713, 0.2844, 0.07709, 0.2904, 0.04714, 0.3292, 0.05891, 0.3649, 0.07802, 0.3963, 0.1037, 0.422, 0.1351, 0.4411, 0.1708, 0.4529, 0.2096, 0.4568, 0.25, 0.4529, 0.2904, 0.4411, 0.3292, 0.422, 0.3649, 0.3963, 0.3963, 0.3649, 0.422, 0.3292, 0.4411, 0.2904, 0.4529, 0.2844, 0.4229, 0.25, 0.4263, 0.2156, 0.4229, 0.1825, 0.4129, 0.1521, 0.3966, 0.1253, 0.3747, 0.1034, 0.3479, 0.08713, 0.3175, 0.07709, 0.2844, 0.07371, 0.25, 0.07709, 0.2156, 0.08713, 0.1825, 0.1034, 0.1521, 0.1253, 0.1253, 0.1521, 0.1034, 0.1825, 0.08713, 0.2156, 0.07709, 0.25, 0.07371, 0.2844, 0.07709, 0.3175, 0.08713, 0.3479, 0.1034, 0.3747, 0.1253, 0.3966, 0.1521, 0.4129, 0.1825, 0.4229, 0.2156, 0.4263, 0.25, 0.4229, 0.2844, 0.4129, 0.3175, 0.3966, 0.3479, 0.3747, 0.3747, 0.3479, 0.3966, 0.3175, 0.4129, 0.25, 0.4263, 0.2156, 0.4229, 0.2156, 0.4229, 0.25, 0.4263, 0.08713, 0.3175, 0.07709, 0.2844, 0.07709, 0.2844, 0.08713, 0.3175, 0.3479, 0.1034, 0.3747, 0.1253, 0.3747, 0.1253, 0.3479, 0.1034, 0.1034, 0.3479, 0.08713, 0.3175, 0.08713, 0.3175, 0.1034, 0.3479, 0.3175, 0.08713, 0.3479, 0.1034, 0.3479, 0.1034, 0.3175, 0.08713, 0.1253, 0.3747, 0.1034, 0.3479, 0.1034, 0.3479, 0.1253, 0.3747, 0.2844, 0.07709, 0.3175, 0.08713, 0.3175, 0.08713, 0.2844, 0.07709, 0.4263, 0.25, 0.4229, 0.2844, 0.4229, 0.2844, 0.4263, 0.25, 0.3175, 0.4129, 0.2844, 0.4229, 0.2844, 0.4229, 0.3175, 0.4129, 0.1521, 0.3966, 0.1253, 0.3747, 0.1253, 0.3747, 0.1521, 0.3966, 0.4229, 0.2156, 0.4263, 0.25, 0.4263, 0.25, 0.4229, 0.2156, 0.3479, 0.3966, 0.3175, 0.4129, 0.3175, 0.4129, 0.3479, 0.3966, 0.1825, 0.4129, 0.1521, 0.3966, 0.1521, 0.3966, 0.1825, 0.4129, 0.3747, 0.3747, 0.3479, 0.3966, 0.3479, 0.3966, 0.3747, 0.3747, 0.2156, 0.4229, 0.1825, 0.4129, 0.1825, 0.4129, 0.2156, 0.4229, 0.07371, 0.25, 0.07709, 0.2156, 0.07709, 0.2156, 0.07371, 0.25, 0.1825, 0.08713, 0.2156, 0.07709, 0.2156, 0.07709, 0.1825, 0.08713, 0.3966, 0.3479, 0.3747, 0.3747, 0.3747, 0.3747, 0.3966, 0.3479, 0.07709, 0.2844, 0.07371, 0.25, 0.07371, 0.25, 0.07709, 0.2844, 0.1521, 0.1034, 0.1825, 0.08713, 0.1825, 0.08713, 0.1521, 0.1034, 0.4129, 0.3175, 0.3966, 0.3479, 0.3966, 0.3479, 0.4129, 0.3175, 0.1253, 0.1253, 0.1521, 0.1034, 0.1521, 0.1034, 0.1253, 0.1253, 0.4229, 0.2844, 0.4129, 0.3175, 0.4129, 0.3175, 0.4229, 0.2844, 0.1034, 0.1521, 0.1253, 0.1253, 0.1253, 0.1253, 0.1034, 0.1521, 0.2844, 0.4229, 0.25, 0.4263, 0.25, 0.4263, 0.2844, 0.4229, 0.08713, 0.1825, 0.1034, 0.1521, 0.1034, 0.1521, 0.08713, 0.1825, 0.07709, 0.2156, 0.08713, 0.1825, 0.08713, 0.1825, 0.07709, 0.2156, 0.25, 0.07371, 0.2844, 0.07709, 0.2844, 0.07709, 0.25, 0.07371, 0.4129, 0.1825, 0.4229, 0.2156, 0.4229, 0.2156, 0.4129, 0.1825, 0.2156, 0.07709, 0.25, 0.07371, 0.25, 0.07371, 0.2156, 0.07709, 0.3966, 0.1521, 0.4129, 0.1825, 0.4129, 0.1825, 0.3966, 0.1521, 0.7188, 0.9691, 0.7188, 0.9381, 0.4529, 0.2096, 0.4529, 0.2096, 0.7188, 1.0, 0.75, 0.9381, 0.7812, 0.9381, 0.0, 0.0, 0.4568, 0.25, 0.4263, 0.25, 0.4229, 0.2156, 0.7188, 0.9381, 0.4529, 0.2904, 0.0, 0.0, 0.7812, 0.9381, 0.4854, 0.2968, 0.2096, 0.4529, 0.2096, 0.4529, 0.0, 0.0, 0.2032, 0.4854, 0.0, 0.0, 0.2096, 0.4529, 0.2156, 0.4229, 0.25, 0.4263, 0.2844, 0.4229, 0.0, 0.0, 1.0, 0.9381, 0.2904, 0.4529, 0.2968, 0.4854, 0.0, 0.0, 0.0, 0.0, 0.2188, 0.9691, 0.2188, 0.9381, 0.04714, 0.2904, 0.04714, 0.2904, 0.2188, 1.0, 0.2904, 0.04714, 0.2904, 0.04714, 0.0, 0.0, 0.2968, 0.01461, 0.5, 0.9381, 0.5312, 0.9381, 0.2904, 0.04714, 0.2844, 0.07709, 0.25, 0.07371, 0.2156, 0.07709, 0.0, 0.0, 0.2032, 0.01461, 0.0, 0.0, 0.0, 0.0, 0.2096, 0.04714, 0.0, 0.0, 0.0, 0.0, 0.0, 0.0, 0.0, 0.0, 0.0, 0.0, 0.0, 0.0, 0.2812, 0.9691, 0.2812, 1.0, 0.04714, 0.2096, 0.04714, 0.2096, 0.2812, 0.9381])
me_cylinder_001.materials.append(mat_material_001)
me_cylinder_001.update()

# ---- objects
ob_light = bpy.data.objects.new('Light', light_light)
ob_camera = bpy.data.objects.new('Camera', cam_camera)
ob_cylinder = bpy.data.objects.new('Cylinder', me_cylinder_001)

# ---- transforms, parenting, visibility, modifiers, constraints
ob_light.location = (4.076, 1.005, 5.904)
ob_light.rotation_euler = (0.6503, 0.05522, 1.866)
ob_light.lock_rotations_4d = False
ob_light.empty_display_type = 'ARROWS'
ob_light.color = (0.0, 0.0, 0.0, 0.0)
ob_light.lineart.crease_threshold = 0.0
ob_camera.location = (7.359, -6.926, 4.958)
ob_camera.rotation_euler = (1.109, 0.0, 0.8149)
ob_camera.lock_rotations_4d = False
ob_camera.empty_display_type = 'ARROWS'
ob_camera.color = (0.0, 0.0, 0.0, 0.0)
ob_camera.display_type = 'WIRE'
ob_camera.lineart.crease_threshold = 0.0
ob_cylinder.location = (0.0, 0.0, 0.0)
ob_cylinder.scale = (1.0, 1.0, 1.698)

# ---- collection membership
col_collection.objects.link(ob_light)
col_collection.objects.link(ob_camera)
col_collection.objects.link(ob_cylinder)

# ---- scene / render settings (as saved in the file)
scene.camera = ob_camera
scene.frame_start = 1; scene.frame_end = 250; scene.frame_set(45)
scene.render.engine = 'BLENDER_EEVEE_NEXT'
bpy.context.view_layer.update()
